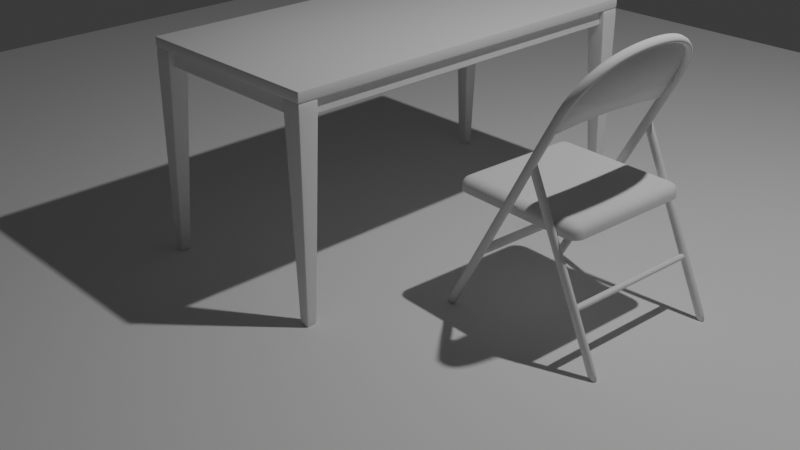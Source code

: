 # Source: table.blend  (saved by Blender 4.0.36; exported with 4.5.12 LTS)
import bpy
from mathutils import Matrix  # noqa: F401  (used for matrix-valued properties, if any)

bpy.ops.wm.read_factory_settings(use_empty=True)
scene = bpy.context.scene
scene.name = 'Scene'

# ---- collections
col_collection = bpy.data.collections.new('Collection'); scene.collection.children.link(col_collection)

# ---- materials (node trees are filled in below, after node groups)
mat_material = bpy.data.materials.new('Material')
mat_material.alpha_threshold = 0.0
mat_material.use_transparent_shadow = False
mat_material.roughness = 0.5
mat_material.line_color = (0.0, 0.0, 0.0, 1.0)

# ---- node groups
ng_auto_smooth = bpy.data.node_groups.new('Auto Smooth', 'GeometryNodeTree')
_s = ng_auto_smooth.interface.new_socket(name='Geometry', in_out='OUTPUT', socket_type='NodeSocketGeometry')
_s = ng_auto_smooth.interface.new_socket(name='Geometry', in_out='INPUT', socket_type='NodeSocketGeometry')
_s = ng_auto_smooth.interface.new_socket(name='Angle', in_out='INPUT', socket_type='NodeSocketFloat')
_s.subtype = 'ANGLE'
_s.min_value = 0.0
_s.max_value = 3.142
ng_auto_smooth.is_modifier = True
_N = ng_auto_smooth.nodes; _L = ng_auto_smooth.links
n0 = _N.new('NodeGroupOutput'); n0.name = 'Group Output'; n0.location = (480, -100)
n1 = _N.new('NodeGroupInput'); n1.name = 'Group Input'; n1.location = (-420, -300)
n2 = _N.new('NodeGroupInput'); n2.name = 'Group Input.001'; n2.location = (-60, -100)
n3 = _N.new('GeometryNodeSetShadeSmooth'); n3.name = 'Set Shade Smooth'; n3.location = (120, -100)
n3.domain = 'EDGE'
n4 = _N.new('GeometryNodeSetShadeSmooth'); n4.name = 'Set Shade Smooth.001'; n4.location = (300, -100)
n5 = _N.new('GeometryNodeInputMeshEdgeAngle'); n5.name = 'Edge Angle'; n5.location = (-420, -220)
n6 = _N.new('GeometryNodeInputEdgeSmooth'); n6.name = 'Is Edge Smooth'; n6.location = (-60, -160)
n7 = _N.new('GeometryNodeInputShadeSmooth'); n7.name = 'Is Face Smooth'; n7.location = (-240, -340)
n8 = _N.new('FunctionNodeBooleanMath'); n8.name = 'Boolean Math'; n8.location = (-60, -220)
n9 = _N.new('FunctionNodeCompare'); n9.name = 'Compare'; n9.location = (-240, -180)
n9.operation = 'LESS_EQUAL'
_L.new(n5.outputs[0], n9.inputs[0])
_L.new(n4.outputs[0], n0.inputs[0])
_L.new(n1.outputs[1], n9.inputs[1])
_L.new(n9.outputs[0], n8.inputs[0])
_L.new(n7.outputs[0], n8.inputs[1])
_L.new(n2.outputs[0], n3.inputs[0])
_L.new(n6.outputs[0], n3.inputs[1])
_L.new(n3.outputs[0], n4.inputs[0])
_L.new(n8.outputs[0], n3.inputs[2])
n0.is_active_output = True

# ---- material node trees
mat_material.use_nodes = True; mat_material.node_tree.nodes.clear()
_N = mat_material.node_tree.nodes; _L = mat_material.node_tree.links
n0 = _N.new('ShaderNodeOutputMaterial'); n0.name = 'Material Output'; n0.location = (300, 300)
n1 = _N.new('ShaderNodeBsdfPrincipled'); n1.name = 'Principled BSDF'; n1.location = (10, 300)
n1.inputs[3].default_value = 1.45
_L.new(n1.outputs[0], n0.inputs[0])
n0.is_active_output = True

# ---- world
world_world = bpy.data.worlds.new('World'); scene.world = world_world
world_world.use_nodes = True; world_world.node_tree.nodes.clear()
_N = world_world.node_tree.nodes; _L = world_world.node_tree.links
n0 = _N.new('ShaderNodeOutputWorld'); n0.name = 'World Output'; n0.location = (300, 300)
n1 = _N.new('ShaderNodeBackground'); n1.name = 'Background'; n1.location = (10, 300)
n1.inputs[0].default_value = (0.05088, 0.05088, 0.05088, 1.0)
_L.new(n1.outputs[0], n0.inputs[0])
n0.is_active_output = True
world_world.color = (0.05088, 0.05088, 0.05088)
world_world.use_sun_shadow = False
world_world.sun_shadow_jitter_overblur = 0.0

# ---- cameras
cam_camera = bpy.data.cameras.new('Camera')
cam_camera.clip_end = 100.0
cam_camera.ortho_scale = 7.314

# ---- lights
light_light = bpy.data.lights.new('Light', 'POINT')
light_light.transmission_factor = 0.0
light_light.use_soft_falloff = False
light_light.energy = 1000.0
light_light.shadow_soft_size = 0.1
light_light.shadow_maximum_resolution = 0.006
light_light.use_absolute_resolution = True

# ---- meshes
me_cube = bpy.data.meshes.new('Cube')
me_cube.from_pydata([(1.0, 2.0, 0.05), (1.0, 2.0, -0.05), (1.0, -2.0, 0.05), (1.0, -2.0, -0.05), (-1.0, 2.0, 0.05), (-1.0, 2.0, -0.05), (-1.0, -2.0, 0.05), (-1.0, -2.0, -0.05)], [], [(0, 4, 6, 2), (3, 2, 6, 7), (7, 6, 4, 5), (5, 1, 3, 7), (1, 0, 2, 3), (5, 4, 0, 1)])
me_cube.polygons.foreach_set('use_smooth', [True] * 6)
_uv = me_cube.uv_layers.new(name='UVMap')
_uv.uv.foreach_set('vector', [0.625, 0.5, 0.875, 0.5, 0.875, 0.75, 0.625, 0.75, 0.375, 0.75, 0.625, 0.75, 0.625, 1.0, 0.375, 1.0, 0.375, 0.0, 0.625, 0.0, 0.625, 0.25, 0.375, 0.25, 0.125, 0.5, 0.375, 0.5, 0.375, 0.75, 0.125, 0.75, 0.375, 0.5, 0.625, 0.5, 0.625, 0.75, 0.375, 0.75, 0.375, 0.25, 0.625, 0.25, 0.625, 0.5, 0.375, 0.5])
me_cube.materials.append(mat_material)
me_cube.use_mirror_vertex_groups = False
me_cube.update()
me_cube_004 = bpy.data.meshes.new('Cube.004')
me_cube_004.from_pydata([(-5.96e-07, -1.0, -1.0), (-1.0, -1.0, 1.0), (-5.96e-07, -8.345e-07, -1.0), (-1.0, 1.0, 1.0), (1.0, -1.0, -1.0), (1.0, -1.0, 1.0), (1.0, -8.345e-07, -1.0), (1.0, 1.0, 1.0)], [], [(0, 1, 3, 2), (2, 3, 7, 6), (6, 7, 5, 4), (4, 5, 1, 0), (2, 6, 4, 0), (7, 3, 1, 5)])
me_cube_004.polygons.foreach_set('use_smooth', [True] * 6)
_uv = me_cube_004.uv_layers.new(name='UVMap')
_uv.uv.foreach_set('vector', [0.375, 0.0, 0.625, 0.0, 0.625, 0.25, 0.375, 0.25, 0.375, 0.25, 0.625, 0.25, 0.625, 0.5, 0.375, 0.5, 0.375, 0.5, 0.625, 0.5, 0.625, 0.75, 0.375, 0.75, 0.375, 0.75, 0.625, 0.75, 0.625, 1.0, 0.375, 1.0, 0.125, 0.5, 0.375, 0.5, 0.375, 0.75, 0.125, 0.75, 0.625, 0.5, 0.875, 0.5, 0.875, 0.75, 0.625, 0.75])
me_cube_004.update()
me_cube_005 = bpy.data.meshes.new('Cube.005')
me_cube_005.from_pydata([(-5.96e-07, -1.0, -1.0), (-1.0, -1.0, 1.0), (-5.96e-07, -8.345e-07, -1.0), (-1.0, 1.0, 1.0), (1.0, -1.0, -1.0), (1.0, -1.0, 1.0), (1.0, -8.345e-07, -1.0), (1.0, 1.0, 1.0)], [], [(0, 1, 3, 2), (2, 3, 7, 6), (6, 7, 5, 4), (4, 5, 1, 0), (2, 6, 4, 0), (7, 3, 1, 5)])
me_cube_005.polygons.foreach_set('use_smooth', [True] * 6)
_uv = me_cube_005.uv_layers.new(name='UVMap')
_uv.uv.foreach_set('vector', [0.375, 0.0, 0.625, 0.0, 0.625, 0.25, 0.375, 0.25, 0.375, 0.25, 0.625, 0.25, 0.625, 0.5, 0.375, 0.5, 0.375, 0.5, 0.625, 0.5, 0.625, 0.75, 0.375, 0.75, 0.375, 0.75, 0.625, 0.75, 0.625, 1.0, 0.375, 1.0, 0.125, 0.5, 0.375, 0.5, 0.375, 0.75, 0.125, 0.75, 0.625, 0.5, 0.875, 0.5, 0.875, 0.75, 0.625, 0.75])
me_cube_005.update()
me_cube_006 = bpy.data.meshes.new('Cube.006')
me_cube_006.from_pydata([(-5.96e-07, -1.0, -1.0), (-1.0, -1.0, 1.0), (-5.96e-07, -8.345e-07, -1.0), (-1.0, 1.0, 1.0), (1.0, -1.0, -1.0), (1.0, -1.0, 1.0), (1.0, -8.345e-07, -1.0), (1.0, 1.0, 1.0)], [], [(0, 1, 3, 2), (2, 3, 7, 6), (6, 7, 5, 4), (4, 5, 1, 0), (2, 6, 4, 0), (7, 3, 1, 5)])
me_cube_006.polygons.foreach_set('use_smooth', [True] * 6)
_uv = me_cube_006.uv_layers.new(name='UVMap')
_uv.uv.foreach_set('vector', [0.375, 0.0, 0.625, 0.0, 0.625, 0.25, 0.375, 0.25, 0.375, 0.25, 0.625, 0.25, 0.625, 0.5, 0.375, 0.5, 0.375, 0.5, 0.625, 0.5, 0.625, 0.75, 0.375, 0.75, 0.375, 0.75, 0.625, 0.75, 0.625, 1.0, 0.375, 1.0, 0.125, 0.5, 0.375, 0.5, 0.375, 0.75, 0.125, 0.75, 0.625, 0.5, 0.875, 0.5, 0.875, 0.75, 0.625, 0.75])
me_cube_006.update()
me_cube_007 = bpy.data.meshes.new('Cube.007')
me_cube_007.from_pydata([(-5.96e-07, -1.0, -1.0), (-1.0, -1.0, 1.0), (-5.96e-07, -8.345e-07, -1.0), (-1.0, 1.0, 1.0), (1.0, -1.0, -1.0), (1.0, -1.0, 1.0), (1.0, -8.345e-07, -1.0), (1.0, 1.0, 1.0)], [], [(0, 1, 3, 2), (2, 3, 7, 6), (6, 7, 5, 4), (4, 5, 1, 0), (2, 6, 4, 0), (7, 3, 1, 5)])
me_cube_007.polygons.foreach_set('use_smooth', [True] * 6)
_uv = me_cube_007.uv_layers.new(name='UVMap')
_uv.uv.foreach_set('vector', [0.375, 0.0, 0.625, 0.0, 0.625, 0.25, 0.375, 0.25, 0.375, 0.25, 0.625, 0.25, 0.625, 0.5, 0.375, 0.5, 0.375, 0.5, 0.625, 0.5, 0.625, 0.75, 0.375, 0.75, 0.375, 0.75, 0.625, 0.75, 0.625, 1.0, 0.375, 1.0, 0.125, 0.5, 0.375, 0.5, 0.375, 0.75, 0.125, 0.75, 0.625, 0.5, 0.875, 0.5, 0.875, 0.75, 0.625, 0.75])
me_cube_007.update()
me_cube_008 = bpy.data.meshes.new('Cube.008')
me_cube_008.from_pydata([(-1.0, -1.0, -1.0), (-1.0, -1.0, 1.0), (-1.0, 1.0, -1.0), (-1.0, 1.0, 1.0), (1.0, -1.0, -1.0), (1.0, -1.0, 1.0), (1.0, 1.0, -1.0), (1.0, 1.0, 1.0)], [], [(0, 1, 3, 2), (2, 3, 7, 6), (6, 7, 5, 4), (4, 5, 1, 0), (2, 6, 4, 0), (7, 3, 1, 5)])
me_cube_008.polygons.foreach_set('use_smooth', [True] * 6)
_uv = me_cube_008.uv_layers.new(name='UVMap')
_uv.uv.foreach_set('vector', [0.375, 0.0, 0.625, 0.0, 0.625, 0.25, 0.375, 0.25, 0.375, 0.25, 0.625, 0.25, 0.625, 0.5, 0.375, 0.5, 0.375, 0.5, 0.625, 0.5, 0.625, 0.75, 0.375, 0.75, 0.375, 0.75, 0.625, 0.75, 0.625, 1.0, 0.375, 1.0, 0.125, 0.5, 0.375, 0.5, 0.375, 0.75, 0.125, 0.75, 0.625, 0.5, 0.875, 0.5, 0.875, 0.75, 0.625, 0.75])
me_cube_008.update()
me_cube_009 = bpy.data.meshes.new('Cube.009')
me_cube_009.from_pydata([(-1.0, -1.0, -1.0), (-1.0, -1.0, 1.0), (-1.0, 1.0, -1.0), (-1.0, 1.0, 1.0), (1.0, -1.0, -1.0), (1.0, -1.0, 1.0), (1.0, 1.0, -1.0), (1.0, 1.0, 1.0)], [], [(0, 1, 3, 2), (2, 3, 7, 6), (6, 7, 5, 4), (4, 5, 1, 0), (2, 6, 4, 0), (7, 3, 1, 5)])
_uv = me_cube_009.uv_layers.new(name='UVMap')
_uv.uv.foreach_set('vector', [0.375, 0.0, 0.625, 0.0, 0.625, 0.25, 0.375, 0.25, 0.375, 0.25, 0.625, 0.25, 0.625, 0.5, 0.375, 0.5, 0.375, 0.5, 0.625, 0.5, 0.625, 0.75, 0.375, 0.75, 0.375, 0.75, 0.625, 0.75, 0.625, 1.0, 0.375, 1.0, 0.125, 0.5, 0.375, 0.5, 0.375, 0.75, 0.125, 0.75, 0.625, 0.5, 0.875, 0.5, 0.875, 0.75, 0.625, 0.75])
me_cube_009.update()
me_cube_010 = bpy.data.meshes.new('Cube.010')
me_cube_010.from_pydata([(-1.0, -1.0, -1.0), (-1.0, -1.0, 1.0), (-1.0, 1.0, -1.0), (-1.0, 1.0, 1.0), (1.0, -1.0, -1.0), (1.0, -1.0, 1.0), (1.0, 1.0, -1.0), (1.0, 1.0, 1.0)], [], [(0, 1, 3, 2), (2, 3, 7, 6), (6, 7, 5, 4), (4, 5, 1, 0), (2, 6, 4, 0), (7, 3, 1, 5)])
_uv = me_cube_010.uv_layers.new(name='UVMap')
_uv.uv.foreach_set('vector', [0.375, 0.0, 0.625, 0.0, 0.625, 0.25, 0.375, 0.25, 0.375, 0.25, 0.625, 0.25, 0.625, 0.5, 0.375, 0.5, 0.375, 0.5, 0.625, 0.5, 0.625, 0.75, 0.375, 0.75, 0.375, 0.75, 0.625, 0.75, 0.625, 1.0, 0.375, 1.0, 0.125, 0.5, 0.375, 0.5, 0.375, 0.75, 0.125, 0.75, 0.625, 0.5, 0.875, 0.5, 0.875, 0.75, 0.625, 0.75])
me_cube_010.update()
me_cube_011 = bpy.data.meshes.new('Cube.011')
me_cube_011.from_pydata([(-1.0, -1.0, -1.0), (-1.0, -1.0, 1.0), (-1.0, 1.0, -1.0), (-1.0, 1.0, 1.0), (1.0, -1.0, -1.0), (1.0, -1.0, 1.0), (1.0, 1.0, -1.0), (1.0, 1.0, 1.0)], [], [(0, 1, 3, 2), (2, 3, 7, 6), (6, 7, 5, 4), (4, 5, 1, 0), (2, 6, 4, 0), (7, 3, 1, 5)])
_uv = me_cube_011.uv_layers.new(name='UVMap')
_uv.uv.foreach_set('vector', [0.375, 0.0, 0.625, 0.0, 0.625, 0.25, 0.375, 0.25, 0.375, 0.25, 0.625, 0.25, 0.625, 0.5, 0.375, 0.5, 0.375, 0.5, 0.625, 0.5, 0.625, 0.75, 0.375, 0.75, 0.375, 0.75, 0.625, 0.75, 0.625, 1.0, 0.375, 1.0, 0.125, 0.5, 0.375, 0.5, 0.375, 0.75, 0.125, 0.75, 0.625, 0.5, 0.875, 0.5, 0.875, 0.75, 0.625, 0.75])
me_cube_011.update()
me_plane = bpy.data.meshes.new('Plane')
me_plane.from_pydata([(-1.0, -1.0, 0.0), (1.0, -1.0, 0.0), (-1.0, 1.0, 0.0), (1.0, 1.0, 0.0)], [], [(0, 1, 3, 2)])
_uv = me_plane.uv_layers.new(name='UVMap')
_uv.uv.foreach_set('vector', [0.0, 0.0, 1.0, 0.0, 1.0, 1.0, 0.0, 1.0])
me_plane.update()
me_plane_001 = bpy.data.meshes.new('Plane.001')
me_plane_001.from_pydata([(-0.8458, -1.0, 0.0), (-1.0, -0.8458, 0.0), (-0.9048, -0.9883, 0.0), (-0.9548, -0.9548, 0.0), (-0.9883, -0.9048, 0.0), (1.0, -0.8458, 0.0), (0.8458, -1.0, 0.0), (0.9883, -0.9048, 0.0), (0.9548, -0.9548, 0.0), (0.9048, -0.9883, 0.0), (-1.0, 0.8458, 0.0), (-0.8458, 1.0, 0.0), (-0.9883, 0.9048, 0.0), (-0.9548, 0.9548, 0.0), (-0.9048, 0.9883, 0.0), (0.8458, 1.0, 0.0), (1.0, 0.8458, 0.0), (0.9048, 0.9883, 0.0), (0.9548, 0.9548, 0.0), (0.9883, 0.9048, 0.0), (-1.0, 0.8458, 0.09737), (-0.8458, 0.8458, 0.2516), (-0.8458, 1.0, 0.09737), (-0.9883, 0.8458, 0.1564), (-0.9548, 0.8458, 0.2064), (-0.9883, 0.9048, 0.09737), (-0.9741, 0.9063, 0.1579), (-0.947, 0.9032, 0.1986), (-0.9348, 0.9348, 0.1864), (-0.8458, 0.9048, 0.2399), (-0.8458, 0.9548, 0.2064), (-0.9048, 0.8458, 0.2399), (-0.9063, 0.9063, 0.2257), (-0.9032, 0.947, 0.1986), (-0.9048, 0.9883, 0.09737), (-0.9548, 0.9548, 0.09737), (-0.8458, 0.9883, 0.1564), (-0.9063, 0.9741, 0.1579), (-0.947, 0.947, 0.1548), (-1.0, -0.8458, 0.09737), (-0.8458, -1.0, 0.09737), (-0.8458, -0.8458, 0.2516), (-0.9883, -0.9048, 0.09737), (-0.9548, -0.9548, 0.09737), (-0.9883, -0.8458, 0.1564), (-0.9741, -0.9063, 0.1579), (-0.947, -0.947, 0.1548), (-0.9348, -0.9348, 0.1864), (-0.8458, -0.9883, 0.1564), (-0.8458, -0.9548, 0.2064), (-0.9048, -0.9883, 0.09737), (-0.9063, -0.9741, 0.1579), (-0.9032, -0.947, 0.1986), (-0.9048, -0.8458, 0.2399), (-0.9548, -0.8458, 0.2064), (-0.8458, -0.9048, 0.2399), (-0.9063, -0.9063, 0.2257), (-0.947, -0.9032, 0.1986), (0.8458, -1.0, 0.09737), (1.0, -0.8458, 0.09737), (0.8458, -0.8458, 0.2516), (0.9048, -0.9883, 0.09737), (0.9548, -0.9548, 0.09737), (0.8458, -0.9883, 0.1564), (0.9063, -0.9741, 0.1579), (0.947, -0.947, 0.1548), (0.9348, -0.9348, 0.1864), (0.9883, -0.8458, 0.1564), (0.9548, -0.8458, 0.2064), (0.9883, -0.9048, 0.09737), (0.9741, -0.9063, 0.1579), (0.947, -0.9032, 0.1986), (0.8458, -0.9048, 0.2399), (0.8458, -0.9548, 0.2064), (0.9048, -0.8458, 0.2399), (0.9063, -0.9063, 0.2257), (0.9032, -0.947, 0.1986), (1.0, 0.8458, 0.09737), (0.8458, 1.0, 0.09737), (0.8458, 0.8458, 0.2516), (0.9883, 0.9048, 0.09737), (0.9548, 0.9548, 0.09737), (0.9883, 0.8458, 0.1564), (0.9741, 0.9063, 0.1579), (0.947, 0.947, 0.1548), (0.9348, 0.9348, 0.1864), (0.8458, 0.9883, 0.1564), (0.8458, 0.9548, 0.2064), (0.9048, 0.9883, 0.09737), (0.9063, 0.9741, 0.1579), (0.9032, 0.947, 0.1986), (0.9048, 0.8458, 0.2399), (0.9548, 0.8458, 0.2064), (0.8458, 0.9048, 0.2399), (0.9063, 0.9063, 0.2257), (0.947, 0.9032, 0.1986)], [], [(0, 6, 58, 40), (41, 60, 79, 21), (5, 16, 77, 59), (15, 11, 22, 78), (0, 2, 3, 4, 1, 10, 12, 13, 14, 11, 15, 17, 18, 19, 16, 5, 7, 8, 9, 6), (20, 23, 26, 25), (23, 24, 27, 26), (25, 26, 38, 35), (26, 27, 28, 38), (21, 29, 32, 31), (29, 30, 33, 32), (31, 32, 27, 24), (32, 33, 28, 27), (22, 34, 37, 36), (34, 35, 38, 37), (36, 37, 33, 30), (37, 38, 28, 33), (39, 42, 45, 44), (42, 43, 46, 45), (44, 45, 57, 54), (45, 46, 47, 57), (40, 48, 51, 50), (48, 49, 52, 51), (50, 51, 46, 43), (51, 52, 47, 46), (41, 53, 56, 55), (53, 54, 57, 56), (55, 56, 52, 49), (56, 57, 47, 52), (58, 61, 64, 63), (61, 62, 65, 64), (63, 64, 76, 73), (64, 65, 66, 76), (59, 67, 70, 69), (67, 68, 71, 70), (69, 70, 65, 62), (70, 71, 66, 65), (60, 72, 75, 74), (72, 73, 76, 75), (74, 75, 71, 68), (75, 76, 66, 71), (77, 80, 83, 82), (80, 81, 84, 83), (82, 83, 95, 92), (83, 84, 85, 95), (78, 86, 89, 88), (86, 87, 90, 89), (88, 89, 84, 81), (89, 90, 85, 84), (79, 91, 94, 93), (91, 92, 95, 94), (93, 94, 90, 87), (94, 95, 85, 90), (20, 39, 44, 23), (23, 44, 54, 24), (24, 54, 53, 31), (31, 53, 41, 21), (40, 58, 63, 48), (48, 63, 73, 49), (49, 73, 72, 55), (55, 72, 60, 41), (59, 77, 82, 67), (67, 82, 92, 68), (68, 92, 91, 74), (74, 91, 79, 60), (78, 22, 36, 86), (86, 36, 30, 87), (87, 30, 29, 93), (93, 29, 21, 79), (10, 20, 25, 12), (12, 25, 35, 13), (13, 35, 34, 14), (14, 34, 22, 11), (77, 16, 19, 80), (80, 19, 18, 81), (81, 18, 17, 88), (88, 17, 15, 78), (5, 59, 69, 7), (7, 69, 62, 8), (8, 62, 61, 9), (9, 61, 58, 6), (39, 1, 4, 42), (42, 4, 3, 43), (43, 3, 2, 50), (50, 2, 0, 40), (10, 1, 39, 20)])
me_plane_001.polygons.foreach_set('use_smooth', [True] * 86)
_uv = me_plane_001.uv_layers.new(name='UVMap')
_uv.uv.foreach_set('vector', [0.07711, 0.0, 0.9229, 0.0, 0.9229, 0.0, 0.07711, 0.0, 0.07711, 0.07711, 0.9229, 0.07711, 0.9229, 0.9229, 0.07711, 0.9229, 1.0, 0.07711, 1.0, 0.9229, 1.0, 0.9229, 1.0, 0.07711, 0.9229, 1.0, 0.07711, 1.0, 0.07711, 1.0, 0.9229, 1.0, 0.07711, 0.0, 0.0476, 0.001957, 0.007528, 0.007528, 0.001957, 0.0476, 0.0, 0.07711, 0.0, 0.9229, 0.001957, 0.9524, 0.007528, 0.9925, 0.0476, 0.998, 0.07711, 1.0, 0.9229, 1.0, 0.9524, 0.998, 0.9925, 0.9925, 0.998, 0.9524, 1.0, 0.9229, 1.0, 0.07711, 0.998, 0.0476, 0.9925, 0.007528, 0.9524, 0.001957, 0.9229, 0.0, 0.0, 0.9229, 0.0, 0.9229, 0.0, 0.9531, 0.0, 0.9524, 0.0, 0.9229, 0.0, 0.9229, 0.0, 0.9516, 0.0, 0.9531, 0.0, 0.9524, 0.0, 0.9531, 0.0, 1.0, 0.0, 1.0, 0.0, 0.9531, 0.0, 0.9516, 0.01086, 0.9891, 0.0, 1.0, 0.07711, 0.9229, 0.07711, 0.9524, 0.04686, 0.9531, 0.0476, 0.9229, 0.07711, 0.9524, 0.07711, 1.0, 0.0484, 1.0, 0.04686, 0.9531, 0.0476, 0.9229, 0.04686, 0.9531, 0.0, 0.9516, 0.0, 0.9229, 0.04686, 0.9531, 0.0484, 1.0, 0.01086, 0.9891, 0.0, 0.9516, 0.07711, 1.0, 0.0476, 1.0, 0.04686, 1.0, 0.07711, 1.0, 0.0476, 1.0, 0.0, 1.0, 0.0, 1.0, 0.04686, 1.0, 0.07711, 1.0, 0.04686, 1.0, 0.0484, 1.0, 0.07711, 1.0, 0.04686, 1.0, 0.0, 1.0, 0.01086, 0.9891, 0.0484, 1.0, 0.0, 0.07711, 0.0, 0.0476, 0.0, 0.04686, 0.0, 0.07711, 0.0, 0.0476, 0.0, 0.0, 0.0, 0.0, 0.0, 0.04686, 0.0, 0.07711, 0.0, 0.04686, 0.0, 0.0484, 0.0, 0.07711, 0.0, 0.04686, 0.0, 0.0, 0.01086, 0.01086, 0.0, 0.0484, 0.07711, 0.0, 0.07711, 0.0, 0.04686, 0.0, 0.0476, 0.0, 0.07711, 0.0, 0.07711, 0.0, 0.0484, 0.0, 0.04686, 0.0, 0.0476, 0.0, 0.04686, 0.0, 0.0, 0.0, 0.0, 0.0, 0.04686, 0.0, 0.0484, 0.0, 0.01086, 0.01086, 0.0, 0.0, 0.07711, 0.07711, 0.0476, 0.07711, 0.04686, 0.04686, 0.07711, 0.0476, 0.0476, 0.07711, 0.0, 0.07711, 0.0, 0.0484, 0.04686, 0.04686, 0.07711, 0.0476, 0.04686, 0.04686, 0.0484, 0.0, 0.07711, 0.0, 0.04686, 0.04686, 0.0, 0.0484, 0.01086, 0.01086, 0.0484, 0.0, 0.9229, 0.0, 0.9524, 0.0, 0.9531, 0.0, 0.9229, 0.0, 0.9524, 0.0, 1.0, 0.0, 1.0, 0.0, 0.9531, 0.0, 0.9229, 0.0, 0.9531, 0.0, 0.9516, 0.0, 0.9229, 0.0, 0.9531, 0.0, 1.0, 0.0, 0.9891, 0.01086, 0.9516, 0.0, 1.0, 0.07711, 1.0, 0.07711, 1.0, 0.04686, 1.0, 0.0476, 1.0, 0.07711, 1.0, 0.07711, 1.0, 0.0484, 1.0, 0.04686, 1.0, 0.0476, 1.0, 0.04686, 1.0, 0.0, 1.0, 0.0, 1.0, 0.04686, 1.0, 0.0484, 0.9891, 0.01086, 1.0, 0.0, 0.9229, 0.07711, 0.9229, 0.0476, 0.9531, 0.04686, 0.9524, 0.07711, 0.9229, 0.0476, 0.9229, 0.0, 0.9516, 0.0, 0.9531, 0.04686, 0.9524, 0.07711, 0.9531, 0.04686, 1.0, 0.0484, 1.0, 0.07711, 0.9531, 0.04686, 0.9516, 0.0, 0.9891, 0.01086, 1.0, 0.0484, 1.0, 0.9229, 1.0, 0.9524, 1.0, 0.9531, 1.0, 0.9229, 1.0, 0.9524, 1.0, 1.0, 1.0, 1.0, 1.0, 0.9531, 1.0, 0.9229, 1.0, 0.9531, 1.0, 0.9516, 1.0, 0.9229, 1.0, 0.9531, 1.0, 1.0, 0.9891, 0.9891, 1.0, 0.9516, 0.9229, 1.0, 0.9229, 1.0, 0.9531, 1.0, 0.9524, 1.0, 0.9229, 1.0, 0.9229, 1.0, 0.9516, 1.0, 0.9531, 1.0, 0.9524, 1.0, 0.9531, 1.0, 1.0, 1.0, 1.0, 1.0, 0.9531, 1.0, 0.9516, 1.0, 0.9891, 0.9891, 1.0, 1.0, 0.9229, 0.9229, 0.9524, 0.9229, 0.9531, 0.9531, 0.9229, 0.9524, 0.9524, 0.9229, 1.0, 0.9229, 1.0, 0.9516, 0.9531, 0.9531, 0.9229, 0.9524, 0.9531, 0.9531, 0.9516, 1.0, 0.9229, 1.0, 0.9531, 0.9531, 1.0, 0.9516, 0.9891, 0.9891, 0.9516, 1.0, 0.0, 0.9229, 0.0, 0.07711, 0.0, 0.07711, 0.0, 0.9229, 0.0, 0.9229, 0.0, 0.07711, 0.0, 0.07711, 0.0, 0.9229, 0.0, 0.9229, 0.0, 0.07711, 0.0476, 0.07711, 0.0476, 0.9229, 0.0476, 0.9229, 0.0476, 0.07711, 0.07711, 0.07711, 0.07711, 0.9229, 0.07711, 0.0, 0.9229, 0.0, 0.9229, 0.0, 0.07711, 0.0, 0.07711, 0.0, 0.9229, 0.0, 0.9229, 0.0, 0.07711, 0.0, 0.07711, 0.0, 0.9229, 0.0, 0.9229, 0.0476, 0.07711, 0.0476, 0.07711, 0.0476, 0.9229, 0.0476, 0.9229, 0.07711, 0.07711, 0.07711, 1.0, 0.07711, 1.0, 0.9229, 1.0, 0.9229, 1.0, 0.07711, 1.0, 0.07711, 1.0, 0.9229, 1.0, 0.9229, 1.0, 0.07711, 1.0, 0.07711, 1.0, 0.9229, 0.9524, 0.9229, 0.9524, 0.07711, 0.9524, 0.07711, 0.9524, 0.9229, 0.9229, 0.9229, 0.9229, 0.07711, 0.9229, 1.0, 0.07711, 1.0, 0.07711, 1.0, 0.9229, 1.0, 0.9229, 1.0, 0.07711, 1.0, 0.07711, 1.0, 0.9229, 1.0, 0.9229, 1.0, 0.07711, 1.0, 0.07711, 0.9524, 0.9229, 0.9524, 0.9229, 0.9524, 0.07711, 0.9524, 0.07711, 0.9229, 0.9229, 0.9229, 0.0, 0.9229, 0.0, 0.9229, 0.0, 0.9524, 0.001957, 0.9524, 0.001957, 0.9524, 0.0, 0.9524, 0.0, 1.0, 0.007528, 0.9925, 0.007528, 0.9925, 0.0, 1.0, 0.0476, 1.0, 0.0476, 0.998, 0.0476, 0.998, 0.0476, 1.0, 0.07711, 1.0, 0.07711, 1.0, 1.0, 0.9229, 1.0, 0.9229, 0.998, 0.9524, 1.0, 0.9524, 1.0, 0.9524, 0.998, 0.9524, 0.9925, 0.9925, 1.0, 1.0, 1.0, 1.0, 0.9925, 0.9925, 0.9524, 0.998, 0.9524, 1.0, 0.9524, 1.0, 0.9524, 0.998, 0.9229, 1.0, 0.9229, 1.0, 1.0, 0.07711, 1.0, 0.07711, 1.0, 0.0476, 0.998, 0.0476, 0.998, 0.0476, 1.0, 0.0476, 1.0, 0.0, 0.9925, 0.007528, 0.9925, 0.007528, 1.0, 0.0, 0.9524, 0.0, 0.9524, 0.001957, 0.9524, 0.001957, 0.9524, 0.0, 0.9229, 0.0, 0.9229, 0.0, 0.0, 0.07711, 0.0, 0.07711, 0.001957, 0.0476, 0.0, 0.0476, 0.0, 0.0476, 0.001957, 0.0476, 0.007528, 0.007528, 0.0, 0.0, 0.0, 0.0, 0.007528, 0.007528, 0.0476, 0.001957, 0.0476, 0.0, 0.0476, 0.0, 0.0476, 0.001957, 0.07711, 0.0, 0.07711, 0.0, 0.0, 0.9229, 0.0, 0.07711, 0.0, 0.07711, 0.0, 0.9229])
me_plane_001.update()
me_circle_002 = bpy.data.meshes.new('Circle.002')
me_circle_002.from_pydata([(1.337e-17, -0.1628, 0.006061), (-0.5, -0.1708, 0.006061), (0.5, -0.1708, 0.006061), (1.337e-17, 0.6872, -0.07956), (-0.1951, 0.6768, -0.07956), (-0.3827, 0.6422, -0.07956), (-0.5556, 0.5794, -0.07956), (-0.7071, 0.486, -0.07956), (-0.8315, 0.3619, -0.07956), (-0.9239, 0.2058, -0.07956), (-0.9808, 0.01055, -0.07956), (-1.0, -0.208, -0.07956), (1.0, -0.208, -0.07956), (0.9808, 0.01055, -0.07956), (0.9239, 0.2058, -0.07956), (0.8315, 0.3619, -0.07956), (0.7071, 0.486, -0.07956), (0.5556, 0.5794, -0.07956), (0.3827, 0.6422, -0.07956), (0.1951, 0.6768, -0.07956), (-1.0, -0.4758, -0.07956), (1.0, -0.4758, -0.07956), (1.337e-17, -0.1628, -0.07956), (1.337e-17, -0.3783, -0.07956), (-0.5, -0.1712, -0.07956), (-0.5, -0.408, -0.07956), (0.5, -0.1712, -0.07956), (0.5, -0.408, -0.07956), (1.337e-17, 0.6872, -0.06453), (-2.328e-10, 0.6165, 0.006061), (-5.821e-11, 0.6777, -0.02923), (-1.164e-10, 0.6518, -0.003397), (-0.1868, 0.6065, 0.006061), (-0.1951, 0.6768, -0.06453), (-0.1909, 0.6416, -0.003397), (-0.194, 0.6674, -0.02923), (-0.3641, 0.5738, 0.006061), (-0.3827, 0.6422, -0.06453), (-0.3734, 0.608, -0.003397), (-0.3802, 0.633, -0.02923), (-0.5247, 0.5155, 0.006061), (-0.5556, 0.5794, -0.06453), (-0.5401, 0.5474, -0.003397), (-0.5514, 0.5708, -0.02923), (-0.6631, 0.4303, 0.006061), (-0.7071, 0.486, -0.06453), (-0.6851, 0.4581, -0.003397), (-0.7012, 0.4786, -0.02923), (-0.7755, 0.318, 0.006061), (-0.8315, 0.3619, -0.06453), (-0.8035, 0.34, -0.003397), (-0.824, 0.356, -0.02923), (-0.8592, 0.1755, 0.006061), (-0.9239, 0.2058, -0.06453), (-0.8915, 0.1906, -0.003397), (-0.9152, 0.2017, -0.02923), (-0.9115, -0.004718, 0.006061), (-0.9808, 0.01055, -0.06453), (-0.9462, 0.002915, -0.003397), (-0.9715, 0.008505, -0.02923), (-0.9292, -0.2057, 0.006061), (-1.0, -0.208, -0.06453), (-0.9646, -0.2068, -0.003397), (-0.9905, -0.2077, -0.02923), (1.0, -0.208, -0.06453), (0.9292, -0.2057, 0.006061), (0.9905, -0.2077, -0.02923), (0.9646, -0.2068, -0.003397), (0.9115, -0.004718, 0.006061), (0.9808, 0.01055, -0.06453), (0.9462, 0.002915, -0.003397), (0.9715, 0.008505, -0.02923), (0.8592, 0.1755, 0.006061), (0.9239, 0.2058, -0.06453), (0.8915, 0.1906, -0.003397), (0.9152, 0.2017, -0.02923), (0.7755, 0.318, 0.006061), (0.8315, 0.3619, -0.06453), (0.8035, 0.34, -0.003397), (0.824, 0.356, -0.02923), (0.6631, 0.4303, 0.006061), (0.7071, 0.486, -0.06453), (0.6851, 0.4581, -0.003397), (0.7012, 0.4786, -0.02923), (0.5247, 0.5155, 0.006061), (0.5556, 0.5794, -0.06453), (0.5401, 0.5474, -0.003397), (0.5514, 0.5708, -0.02923), (0.3641, 0.5738, 0.006061), (0.3827, 0.6422, -0.06453), (0.3734, 0.608, -0.003397), (0.3802, 0.633, -0.02923), (0.1868, 0.6065, 0.006061), (0.1951, 0.6768, -0.06453), (0.1909, 0.6416, -0.003397), (0.194, 0.6674, -0.02923), (-0.9292, -0.3975, 0.006061), (-1.0, -0.4758, -0.06453), (-0.9646, -0.437, -0.003397), (-0.9905, -0.4655, -0.02923), (0.9292, -0.3975, 0.006061), (1.0, -0.4758, -0.06453), (0.9646, -0.437, -0.003397), (0.9905, -0.4655, -0.02923), (1.337e-17, -0.3077, 0.006061), (1.337e-17, -0.3783, -0.06453), (1.337e-17, -0.343, -0.003397), (1.337e-17, -0.3689, -0.02923), (-0.5, -0.408, -0.06453), (-0.5, -0.336, 0.006061), (-0.5, -0.3984, -0.02923), (-0.5, -0.372, -0.003397), (0.5, -0.408, -0.06453), (0.5, -0.336, 0.006061), (0.5, -0.3984, -0.02923), (0.5, -0.372, -0.003397), (1.337e-17, 0.7229, -0.0433), (4.951e-10, 0.7229, -0.1354), (-0.2033, 0.7114, -0.0433), (-0.2033, 0.7114, -0.1354), (-0.3988, 0.6744, -0.0433), (-0.3988, 0.6744, -0.1354), (-0.579, 0.6082, -0.0433), (-0.579, 0.6082, -0.1354), (-0.7369, 0.5104, -0.0433), (-0.7369, 0.5104, -0.1354), (-0.8665, 0.3809, -0.0433), (-0.8665, 0.3809, -0.1354), (-0.9628, 0.2216, -0.0433), (-0.9628, 0.2216, -0.1354), (-1.022, 0.03719, -0.0433), (-1.022, 0.03719, -0.1354), (-1.045, -0.7148, -0.0433), (-1.045, -0.7148, -0.1354), (1.045, -0.7148, -0.0433), (1.045, -0.7148, -0.1354), (1.022, 0.03719, -0.0433), (1.022, 0.03719, -0.1354), (0.9628, 0.2216, -0.0433), (0.9628, 0.2216, -0.1354), (0.8665, 0.3809, -0.0433), (0.8665, 0.3809, -0.1354), (0.7369, 0.5104, -0.0433), (0.7369, 0.5104, -0.1354), (0.579, 0.6082, -0.0433), (0.579, 0.6082, -0.1354), (0.3988, 0.6744, -0.0433), (0.3988, 0.6744, -0.1354), (0.2033, 0.7114, -0.0433), (0.2033, 0.7114, -0.1354), (2.475e-09, 0.6657, -0.1354), (1.98e-09, 0.6657, -0.0433), (-0.1922, 0.6548, -0.1354), (-0.1922, 0.6548, -0.0433), (-0.3771, 0.6199, -0.1354), (-0.3771, 0.6199, -0.0433), (-0.5474, 0.5577, -0.1354), (-0.5474, 0.5577, -0.0433), (-0.6967, 0.466, -0.1354), (-0.6967, 0.466, -0.0433), (-0.8193, 0.3447, -0.1354), (-0.8193, 0.3447, -0.0433), (-0.9103, 0.1958, -0.1354), (-0.9103, 0.1958, -0.0433), (-0.9664, 0.02337, -0.1354), (-0.9664, 0.02337, -0.0433), (-0.9885, -0.7182, -0.1354), (-0.9885, -0.7182, -0.0433), (0.9885, -0.7182, -0.1354), (0.9885, -0.7182, -0.0433), (0.9664, 0.02337, -0.1354), (0.9664, 0.02337, -0.0433), (0.9103, 0.1958, -0.1354), (0.9103, 0.1958, -0.0433), (0.8193, 0.3447, -0.1354), (0.8193, 0.3447, -0.0433), (0.6967, 0.466, -0.1354), (0.6967, 0.466, -0.0433), (0.5474, 0.5577, -0.1354), (0.5474, 0.5577, -0.0433), (0.3771, 0.6199, -0.1354), (0.3771, 0.6199, -0.0433), (0.1922, 0.6548, -0.1354), (0.1922, 0.6548, -0.0433), (-1.049, -2.931, -0.1415), (-1.049, -2.931, -0.04936), (1.049, -2.931, -0.1415), (1.049, -2.931, -0.04936), (-0.9917, -2.933, -0.1415), (-0.9917, -2.933, -0.04936), (0.9917, -2.933, -0.1415), (0.9917, -2.933, -0.04936), (-1.042, -3.53, -0.06087), (-1.042, -3.53, -0.13), (1.042, -3.53, -0.06087), (1.042, -3.53, -0.13), (-0.9988, -3.531, -0.06087), (-0.9988, -3.531, -0.13), (0.9988, -3.531, -0.06087), (0.9988, -3.531, -0.13), (-0.1021, 0.7201, -0.0433), (-0.1021, 0.7201, -0.1354), (-0.3025, 0.6963, -0.0433), (-0.3025, 0.6963, -0.1354), (-0.4913, 0.6451, -0.0433), (-0.4913, 0.6451, -0.1354), (-0.6611, 0.5633, -0.0433), (-0.6611, 0.5633, -0.1354), (-0.8056, 0.4496, -0.0433), (-0.8056, 0.4496, -0.1354), (-0.9191, 0.3047, -0.0433), (-0.9191, 0.3047, -0.1354), (-0.9973, 0.1321, -0.0433), (-0.9973, 0.1321, -0.1354), (-1.038, -0.1308, -0.0433), (-1.038, -0.1308, -0.1354), (1.038, -0.1308, -0.0433), (1.038, -0.1308, -0.1354), (0.9973, 0.1321, -0.0433), (0.9973, 0.1321, -0.1354), (0.9191, 0.3047, -0.0433), (0.9191, 0.3047, -0.1354), (0.8056, 0.4496, -0.0433), (0.8056, 0.4496, -0.1354), (0.6611, 0.5633, -0.0433), (0.6611, 0.5633, -0.1354), (0.4913, 0.6451, -0.0433), (0.4913, 0.6451, -0.1354), (0.3025, 0.6963, -0.0433), (0.3025, 0.6963, -0.1354), (0.1021, 0.7201, -0.0433), (0.1021, 0.7201, -0.1354), (-0.09658, 0.663, -0.1354), (-0.09658, 0.663, -0.0433), (-0.286, 0.6406, -0.1354), (-0.286, 0.6406, -0.0433), (-0.4645, 0.5924, -0.1354), (-0.4645, 0.5924, -0.0433), (-0.6251, 0.5155, -0.1354), (-0.6251, 0.5155, -0.0433), (-0.7617, 0.409, -0.1354), (-0.7617, 0.409, -0.0433), (-0.869, 0.2735, -0.1354), (-0.869, 0.2735, -0.0433), (-0.9429, 0.1121, -0.1354), (-0.9429, 0.1121, -0.0433), (-0.981, -0.1387, -0.1354), (-0.981, -0.1387, -0.0433), (0.981, -0.1387, -0.1354), (0.981, -0.1387, -0.0433), (0.9429, 0.1121, -0.1354), (0.9429, 0.1121, -0.0433), (0.869, 0.2735, -0.1354), (0.869, 0.2735, -0.0433), (0.7617, 0.409, -0.1354), (0.7617, 0.409, -0.0433), (0.6251, 0.5155, -0.1354), (0.6251, 0.5155, -0.0433), (0.4645, 0.5924, -0.1354), (0.4645, 0.5924, -0.0433), (0.286, 0.6406, -0.1354), (0.286, 0.6406, -0.0433), (0.09658, 0.663, -0.1354), (0.09658, 0.663, -0.0433), (2.475e-09, 0.6943, -0.1527), (1.98e-09, 0.6943, -0.02602), (-0.1978, 0.6831, -0.1527), (-0.1978, 0.6831, -0.02602), (0.1978, 0.6831, -0.1527), (0.1978, 0.6831, -0.02602), (1.017, -0.7165, -0.1527), (1.017, -0.7165, -0.02602), (0.9942, 0.03028, -0.1527), (0.9942, 0.03028, -0.02602), (-0.3879, 0.6471, -0.1527), (-0.3879, 0.6471, -0.02602), (0.9366, 0.2087, -0.1527), (0.9366, 0.2087, -0.02602), (-0.5632, 0.5829, -0.1527), (-0.5632, 0.5829, -0.02602), (0.8429, 0.3628, -0.1527), (0.8429, 0.3628, -0.02602), (-0.7168, 0.4882, -0.1527), (-0.7168, 0.4882, -0.02602), (0.7168, 0.4882, -0.1527), (0.7168, 0.4882, -0.02602), (-0.8429, 0.3628, -0.1527), (-0.8429, 0.3628, -0.02602), (0.5632, 0.5829, -0.1527), (0.5632, 0.5829, -0.02602), (-0.9366, 0.2087, -0.1527), (-0.9366, 0.2087, -0.02602), (0.3879, 0.6471, -0.1527), (0.3879, 0.6471, -0.02602), (-0.9942, 0.03028, -0.1527), (-0.9942, 0.03028, -0.02602), (-1.017, -0.7165, -0.1527), (-1.017, -0.7165, -0.02602), (1.02, -2.932, -0.1588), (1.02, -2.932, -0.03208), (-1.02, -2.932, -0.1588), (-1.02, -2.932, -0.03208), (-0.9913, -1.755, -0.04936), (-0.9913, -1.755, -0.1415), (-1.048, -1.753, -0.04936), (-1.048, -1.753, -0.1415), (1.048, -1.753, -0.04936), (1.048, -1.753, -0.1415), (0.9913, -1.755, -0.04936), (0.9913, -1.755, -0.1415), (1.02, -3.532, -0.0533), (1.02, -3.532, -0.1376), (-1.02, -3.532, -0.0533), (-1.02, -3.532, -0.1376), (-0.9929, -3.452, -0.05133), (-0.9929, -3.452, -0.1395), (-1.048, -3.451, -0.05133), (-1.048, -3.451, -0.1395), (1.048, -3.451, -0.05133), (1.048, -3.451, -0.1395), (0.9929, -3.452, -0.05133), (0.9929, -3.452, -0.1395), (6.188e-11, 0.7336, -0.08937), (-0.2054, 0.722, -0.08937), (-0.4029, 0.6846, -0.08937), (-0.5849, 0.6177, -0.08937), (-0.7444, 0.5188, -0.08937), (-0.8754, 0.3877, -0.08937), (-0.9726, 0.2264, -0.08937), (-1.033, 0.03978, -0.08937), (-1.056, -0.7141, -0.08937), (1.056, -0.7141, -0.08937), (1.033, 0.03978, -0.08937), (0.9726, 0.2264, -0.08937), (0.8754, 0.3877, -0.08937), (0.7444, 0.5188, -0.08937), (0.5849, 0.6177, -0.08937), (0.4029, 0.6846, -0.08937), (0.2054, 0.722, -0.08937), (3.961e-09, 0.655, -0.08937), (-0.1901, 0.6442, -0.08937), (-0.373, 0.6097, -0.08937), (-0.5415, 0.5482, -0.08937), (-0.6892, 0.4576, -0.08937), (-0.8104, 0.3379, -0.08937), (-0.9005, 0.1909, -0.08937), (-0.9559, 0.02078, -0.08937), (-0.9778, -0.7188, -0.08937), (0.9778, -0.7188, -0.08937), (0.9559, 0.02078, -0.08937), (0.9005, 0.1909, -0.08937), (0.8104, 0.3379, -0.08937), (0.6892, 0.4576, -0.08937), (0.5415, 0.5482, -0.08937), (0.373, 0.6097, -0.08937), (0.1901, 0.6442, -0.08937), (-1.06, -2.931, -0.09543), (1.06, -2.931, -0.09543), (-0.9809, -2.933, -0.09543), (0.9809, -2.933, -0.09543), (-1.046, -3.531, -0.09543), (1.046, -3.531, -0.09543), (-0.9941, -3.532, -0.09543), (0.9941, -3.532, -0.09543), (-0.1032, 0.7308, -0.08937), (-0.3056, 0.7067, -0.08937), (-0.4963, 0.655, -0.08937), (-0.6679, 0.5723, -0.08937), (-0.8138, 0.4572, -0.08937), (-0.9285, 0.3106, -0.08937), (-1.007, 0.1358, -0.08937), (-1.048, -0.1294, -0.08937), (1.048, -0.1294, -0.08937), (1.007, 0.1358, -0.08937), (0.9285, 0.3106, -0.08937), (0.8138, 0.4572, -0.08937), (0.6679, 0.5723, -0.08937), (0.4963, 0.655, -0.08937), (0.3056, 0.7067, -0.08937), (0.1032, 0.7308, -0.08937), (-0.09553, 0.6524, -0.08937), (-0.2829, 0.6301, -0.08937), (-0.4594, 0.5825, -0.08937), (-0.6183, 0.5066, -0.08937), (-0.7534, 0.4013, -0.08937), (-0.8596, 0.2676, -0.08937), (-0.9327, 0.1084, -0.08937), (-0.9704, -0.1402, -0.08937), (0.9704, -0.1402, -0.08937), (0.9327, 0.1084, -0.08937), (0.8596, 0.2676, -0.08937), (0.7534, 0.4013, -0.08937), (0.6183, 0.5066, -0.08937), (0.4594, 0.5825, -0.08937), (0.2829, 0.6301, -0.08937), (0.09553, 0.6524, -0.08937), (-0.9805, -1.755, -0.09543), (-1.059, -1.753, -0.09543), (1.059, -1.753, -0.09543), (0.9805, -1.755, -0.09543), (1.02, -3.534, -0.09543), (-1.02, -3.534, -0.09543), (-0.9826, -3.452, -0.09543), (-1.058, -3.451, -0.09543), (1.058, -3.451, -0.09543), (0.9826, -3.452, -0.09543), (-0.09936, 0.6916, -0.1527), (-0.09936, 0.6916, -0.02602), (0.09936, 0.6916, -0.1527), (0.09936, 0.6916, -0.02602), (1.009, -0.1348, -0.1527), (1.009, -0.1348, -0.02602), (-0.2943, 0.6684, -0.1527), (-0.2943, 0.6684, -0.02602), (0.9701, 0.1221, -0.1527), (0.9701, 0.1221, -0.02602), (-0.4779, 0.6187, -0.1527), (-0.4779, 0.6187, -0.02602), (0.894, 0.2891, -0.1527), (0.894, 0.2891, -0.02602), (-0.6431, 0.5394, -0.1527), (-0.6431, 0.5394, -0.02602), (0.7836, 0.4293, -0.1527), (0.7836, 0.4293, -0.02602), (-0.7836, 0.4293, -0.1527), (-0.7836, 0.4293, -0.02602), (0.6431, 0.5394, -0.1527), (0.6431, 0.5394, -0.02602), (-0.894, 0.2891, -0.1527), (-0.894, 0.2891, -0.02602), (0.4779, 0.6187, -0.1527), (0.4779, 0.6187, -0.02602), (-0.9701, 0.1221, -0.1527), (-0.9701, 0.1221, -0.02602), (0.2943, 0.6684, -0.1527), (0.2943, 0.6684, -0.02602), (-1.009, -0.1348, -0.1527), (-1.009, -0.1348, -0.02602), (-1.02, -1.754, -0.1588), (-1.02, -1.754, -0.03208), (1.02, -1.754, -0.1588), (1.02, -1.754, -0.03208), (-1.02, -3.452, -0.1561), (-1.02, -3.452, -0.03475), (1.02, -3.452, -0.1561), (1.02, -3.452, -0.03475), (0.0, -2.465, -0.1207), (0.0, -2.465, -0.02854), (0.0, -2.523, -0.1207), (0.0, -2.523, -0.02854), (-1.008, -2.473, -0.1092), (-1.008, -2.473, -0.04006), (-1.008, -2.516, -0.1092), (-1.008, -2.516, -0.04006), (-0.8236, -2.523, -0.1207), (-0.8236, -2.523, -0.02854), (-0.8236, -2.465, -0.1207), (-0.8236, -2.465, -0.02854), (1.006, -2.473, -0.1092), (1.006, -2.473, -0.04006), (1.006, -2.516, -0.1092), (1.006, -2.516, -0.04006), (0.8232, -2.523, -0.1207), (0.8232, -2.523, -0.02854), (0.8232, -2.465, -0.1207), (0.8232, -2.465, -0.02854), (-0.9782, -2.467, -0.1187), (-0.9782, -2.467, -0.03052), (-0.4709, -2.465, -0.1207), (-0.4709, -2.465, -0.02854), (-0.8236, -2.494, -0.138), (-0.8236, -2.494, -0.01127), (0.9769, -2.467, -0.1187), (0.9769, -2.467, -0.03052), (0.9769, -2.521, -0.1187), (0.9769, -2.521, -0.03052), (1.008, -2.494, -0.03249), (1.008, -2.494, -0.1167), (0.4709, -2.465, -0.1207), (0.4709, -2.465, -0.02854), (0.4709, -2.523, -0.1207), (0.4709, -2.523, -0.02854), (0.8232, -2.494, -0.01127), (0.8232, -2.494, -0.138), (6.451e-09, -2.494, -0.138), (0.0, -2.494, -0.01127), (-0.9782, -2.521, -0.1187), (-0.9782, -2.521, -0.03052), (-1.01, -2.494, -0.1167), (-1.01, -2.494, -0.03249), (-0.4709, -2.523, -0.1207), (-0.4709, -2.523, -0.02854), (0.0, -2.455, -0.07461), (0.0, -2.533, -0.07461), (-1.01, -2.468, -0.07461), (-1.01, -2.52, -0.07461), (-0.8236, -2.533, -0.07461), (-0.8236, -2.455, -0.07461), (1.008, -2.468, -0.07461), (1.008, -2.52, -0.07461), (0.8232, -2.533, -0.07461), (0.8232, -2.455, -0.07461), (-0.9784, -2.456, -0.07461), (-0.4709, -2.455, -0.07461), (0.9771, -2.456, -0.07461), (0.9771, -2.532, -0.07461), (1.012, -2.494, -0.07461), (0.4709, -2.455, -0.07461), (0.4709, -2.533, -0.07461), (-0.9784, -2.532, -0.07461), (-1.014, -2.494, -0.07461), (-0.4709, -2.533, -0.07461), (-0.9784, -2.494, -0.01393), (-0.9784, -2.494, -0.1353), (-0.4709, -2.494, -0.01127), (-0.4709, -2.494, -0.138), (0.9771, -2.494, -0.01393), (0.9771, -2.494, -0.1353), (0.4709, -2.494, -0.01127), (0.4709, -2.494, -0.138)], [], [(93, 28, 3, 19), (64, 69, 13, 12), (105, 112, 27, 23), (2, 113, 104, 0), (101, 64, 12, 21), (4, 5, 6, 7, 8, 9, 10, 11, 24, 22, 26, 12, 13, 14, 15, 16, 17, 18, 19, 3), (24, 11, 20, 25), (26, 22, 23, 27), (22, 24, 25, 23), (12, 26, 27, 21), (97, 108, 25, 20), (61, 97, 20, 11), (32, 29, 92, 88, 84, 80, 76, 72, 68, 65, 2, 0, 1, 60, 56, 52, 48, 44, 40, 36), (33, 37, 5, 4), (65, 100, 113, 2), (37, 41, 6, 5), (73, 77, 15, 14), (112, 101, 21, 27), (41, 45, 7, 6), (108, 105, 23, 25), (77, 81, 16, 15), (45, 49, 8, 7), (1, 109, 96, 60), (81, 85, 17, 16), (49, 53, 9, 8), (69, 73, 14, 13), (85, 89, 18, 17), (53, 57, 10, 9), (89, 93, 19, 18), (57, 61, 11, 10), (0, 104, 109, 1), (33, 28, 30, 35), (35, 30, 31, 34), (34, 31, 29, 32), (37, 33, 35, 39), (39, 35, 34, 38), (38, 34, 32, 36), (41, 37, 39, 43), (43, 39, 38, 42), (42, 38, 36, 40), (45, 41, 43, 47), (47, 43, 42, 46), (46, 42, 40, 44), (49, 45, 47, 51), (51, 47, 46, 50), (50, 46, 44, 48), (53, 49, 51, 55), (55, 51, 50, 54), (54, 50, 48, 52), (57, 53, 55, 59), (59, 55, 54, 58), (58, 54, 52, 56), (61, 57, 59, 63), (63, 59, 58, 62), (62, 58, 56, 60), (69, 64, 66, 71), (71, 66, 67, 70), (70, 67, 65, 68), (73, 69, 71, 75), (75, 71, 70, 74), (74, 70, 68, 72), (77, 73, 75, 79), (79, 75, 74, 78), (78, 74, 72, 76), (81, 77, 79, 83), (83, 79, 78, 82), (82, 78, 76, 80), (85, 81, 83, 87), (87, 83, 82, 86), (86, 82, 80, 84), (89, 85, 87, 91), (91, 87, 86, 90), (90, 86, 84, 88), (93, 89, 91, 95), (95, 91, 90, 94), (94, 90, 88, 92), (28, 93, 95, 30), (30, 95, 94, 31), (31, 94, 92, 29), (113, 100, 102, 115), (115, 102, 103, 114), (114, 103, 101, 112), (60, 96, 98, 62), (62, 98, 99, 63), (63, 99, 97, 61), (100, 65, 67, 102), (102, 67, 66, 103), (103, 66, 64, 101), (109, 104, 106, 111), (111, 106, 107, 110), (110, 107, 105, 108), (96, 109, 111, 98), (98, 111, 110, 99), (99, 110, 108, 97), (104, 113, 115, 106), (106, 115, 114, 107), (107, 114, 112, 105), (28, 33, 4, 3), (118, 200, 364, 323), (200, 116, 322, 364), (364, 322, 117, 201), (323, 364, 201, 119), (120, 202, 365, 324), (202, 118, 323, 365), (365, 323, 119, 203), (324, 365, 203, 121), (122, 204, 366, 325), (204, 120, 324, 366), (366, 324, 121, 205), (325, 366, 205, 123), (124, 206, 367, 326), (206, 122, 325, 367), (367, 325, 123, 207), (326, 367, 207, 125), (126, 208, 368, 327), (208, 124, 326, 368), (368, 326, 125, 209), (327, 368, 209, 127), (128, 210, 369, 328), (210, 126, 327, 369), (369, 327, 127, 211), (328, 369, 211, 129), (130, 212, 370, 329), (212, 128, 328, 370), (370, 328, 129, 213), (329, 370, 213, 131), (132, 214, 371, 330), (214, 130, 329, 371), (371, 329, 131, 215), (330, 371, 215, 133), (136, 216, 372, 332), (216, 134, 331, 372), (372, 331, 135, 217), (332, 372, 217, 137), (138, 218, 373, 333), (218, 136, 332, 373), (373, 332, 137, 219), (333, 373, 219, 139), (140, 220, 374, 334), (220, 138, 333, 374), (374, 333, 139, 221), (334, 374, 221, 141), (142, 222, 375, 335), (222, 140, 334, 375), (375, 334, 141, 223), (335, 375, 223, 143), (144, 224, 376, 336), (224, 142, 335, 376), (376, 335, 143, 225), (336, 376, 225, 145), (146, 226, 377, 337), (226, 144, 336, 377), (377, 336, 145, 227), (337, 377, 227, 147), (148, 228, 378, 338), (228, 146, 337, 378), (378, 337, 147, 229), (338, 378, 229, 149), (116, 230, 379, 322), (230, 148, 338, 379), (379, 338, 149, 231), (322, 379, 231, 117), (152, 232, 380, 340), (232, 150, 339, 380), (380, 339, 151, 233), (340, 380, 233, 153), (154, 234, 381, 341), (234, 152, 340, 381), (381, 340, 153, 235), (341, 381, 235, 155), (156, 236, 382, 342), (236, 154, 341, 382), (382, 341, 155, 237), (342, 382, 237, 157), (158, 238, 383, 343), (238, 156, 342, 383), (383, 342, 157, 239), (343, 383, 239, 159), (160, 240, 384, 344), (240, 158, 343, 384), (384, 343, 159, 241), (344, 384, 241, 161), (162, 242, 385, 345), (242, 160, 344, 385), (385, 344, 161, 243), (345, 385, 243, 163), (164, 244, 386, 346), (244, 162, 345, 386), (386, 345, 163, 245), (346, 386, 245, 165), (166, 246, 387, 347), (246, 164, 346, 387), (387, 346, 165, 247), (347, 387, 247, 167), (170, 248, 388, 349), (248, 168, 348, 388), (388, 348, 169, 249), (349, 388, 249, 171), (172, 250, 389, 350), (250, 170, 349, 389), (389, 349, 171, 251), (350, 389, 251, 173), (174, 252, 390, 351), (252, 172, 350, 390), (390, 350, 173, 253), (351, 390, 253, 175), (176, 254, 391, 352), (254, 174, 351, 391), (391, 351, 175, 255), (352, 391, 255, 177), (178, 256, 392, 353), (256, 176, 352, 392), (392, 352, 177, 257), (353, 392, 257, 179), (180, 258, 393, 354), (258, 178, 353, 393), (393, 353, 179, 259), (354, 393, 259, 181), (182, 260, 394, 355), (260, 180, 354, 394), (394, 354, 181, 261), (355, 394, 261, 183), (150, 262, 395, 339), (262, 182, 355, 395), (395, 355, 183, 263), (339, 395, 263, 151), (167, 302, 396, 347), (302, 189, 358, 396), (396, 358, 188, 303), (347, 396, 303, 166), (185, 304, 397, 356), (304, 132, 330, 397), (397, 330, 133, 305), (356, 397, 305, 184), (134, 306, 398, 331), (306, 187, 357, 398), (398, 357, 186, 307), (331, 398, 307, 135), (191, 308, 399, 359), (308, 169, 348, 399), (399, 348, 168, 309), (359, 399, 309, 190), (194, 310, 400, 361), (310, 198, 363, 400), (400, 363, 199, 311), (361, 400, 311, 195), (196, 312, 401, 362), (312, 192, 360, 401), (401, 360, 193, 313), (362, 401, 313, 197), (189, 314, 402, 358), (314, 196, 362, 402), (402, 362, 197, 315), (358, 402, 315, 188), (192, 316, 403, 360), (316, 185, 356, 403), (403, 356, 184, 317), (360, 403, 317, 193), (187, 318, 404, 357), (318, 194, 361, 404), (404, 361, 195, 319), (357, 404, 319, 186), (198, 320, 405, 363), (320, 191, 359, 405), (405, 359, 190, 321), (363, 405, 321, 199), (152, 266, 406, 232), (266, 119, 201, 406), (406, 201, 117, 264), (232, 406, 264, 150), (153, 233, 407, 267), (233, 151, 265, 407), (407, 265, 116, 200), (267, 407, 200, 118), (150, 264, 408, 262), (264, 117, 231, 408), (408, 231, 149, 268), (262, 408, 268, 182), (151, 263, 409, 265), (263, 183, 269, 409), (409, 269, 148, 230), (265, 409, 230, 116), (170, 272, 410, 248), (272, 137, 217, 410), (410, 217, 135, 270), (248, 410, 270, 168), (171, 249, 411, 273), (249, 169, 271, 411), (411, 271, 134, 216), (273, 411, 216, 136), (154, 274, 412, 234), (274, 121, 203, 412), (412, 203, 119, 266), (234, 412, 266, 152), (155, 235, 413, 275), (235, 153, 267, 413), (413, 267, 118, 202), (275, 413, 202, 120), (172, 276, 414, 250), (276, 139, 219, 414), (414, 219, 137, 272), (250, 414, 272, 170), (173, 251, 415, 277), (251, 171, 273, 415), (415, 273, 136, 218), (277, 415, 218, 138), (156, 278, 416, 236), (278, 123, 205, 416), (416, 205, 121, 274), (236, 416, 274, 154), (157, 237, 417, 279), (237, 155, 275, 417), (417, 275, 120, 204), (279, 417, 204, 122), (174, 280, 418, 252), (280, 141, 221, 418), (418, 221, 139, 276), (252, 418, 276, 172), (175, 253, 419, 281), (253, 173, 277, 419), (419, 277, 138, 220), (281, 419, 220, 140), (158, 282, 420, 238), (282, 125, 207, 420), (420, 207, 123, 278), (238, 420, 278, 156), (159, 239, 421, 283), (239, 157, 279, 421), (421, 279, 122, 206), (283, 421, 206, 124), (176, 284, 422, 254), (284, 143, 223, 422), (422, 223, 141, 280), (254, 422, 280, 174), (177, 255, 423, 285), (255, 175, 281, 423), (423, 281, 140, 222), (285, 423, 222, 142), (160, 286, 424, 240), (286, 127, 209, 424), (424, 209, 125, 282), (240, 424, 282, 158), (161, 241, 425, 287), (241, 159, 283, 425), (425, 283, 124, 208), (287, 425, 208, 126), (178, 288, 426, 256), (288, 145, 225, 426), (426, 225, 143, 284), (256, 426, 284, 176), (179, 257, 427, 289), (257, 177, 285, 427), (427, 285, 142, 224), (289, 427, 224, 144), (162, 290, 428, 242), (290, 129, 211, 428), (428, 211, 127, 286), (242, 428, 286, 160), (163, 243, 429, 291), (243, 161, 287, 429), (429, 287, 126, 210), (291, 429, 210, 128), (180, 292, 430, 258), (292, 147, 227, 430), (430, 227, 145, 288), (258, 430, 288, 178), (181, 259, 431, 293), (259, 179, 289, 431), (431, 289, 144, 226), (293, 431, 226, 146), (164, 294, 432, 244), (294, 131, 213, 432), (432, 213, 129, 290), (244, 432, 290, 162), (165, 245, 433, 295), (245, 163, 291, 433), (433, 291, 128, 212), (295, 433, 212, 130), (182, 268, 434, 260), (268, 149, 229, 434), (434, 229, 147, 292), (260, 434, 292, 180), (183, 261, 435, 269), (261, 181, 293, 435), (435, 293, 146, 228), (269, 435, 228, 148), (166, 296, 436, 246), (296, 133, 215, 436), (436, 215, 131, 294), (246, 436, 294, 164), (167, 247, 437, 297), (247, 165, 295, 437), (437, 295, 130, 214), (297, 437, 214, 132), (184, 305, 438, 300), (305, 133, 296, 438), (438, 296, 166, 303), (300, 438, 303, 188), (185, 301, 439, 304), (301, 189, 302, 439), (439, 302, 167, 297), (304, 439, 297, 132), (190, 309, 440, 298), (309, 168, 270, 440), (440, 270, 135, 307), (298, 440, 307, 186), (191, 299, 441, 308), (299, 187, 306, 441), (441, 306, 134, 271), (308, 441, 271, 169), (193, 317, 442, 313), (317, 184, 300, 442), (442, 300, 188, 315), (313, 442, 315, 197), (192, 312, 443, 316), (312, 196, 314, 443), (443, 314, 189, 301), (316, 443, 301, 185), (199, 321, 444, 311), (321, 190, 298, 444), (444, 298, 186, 319), (311, 444, 319, 195), (198, 310, 445, 320), (310, 194, 318, 445), (445, 318, 187, 299), (320, 445, 299, 191), (456, 466, 502, 497), (466, 450, 494, 502), (502, 494, 451, 467), (497, 502, 467, 457), (446, 468, 503, 492), (468, 456, 497, 503), (503, 497, 457, 469), (492, 503, 469, 447), (458, 472, 504, 498), (472, 464, 501, 504), (504, 501, 465, 473), (498, 504, 473, 459), (462, 474, 505, 500), (474, 460, 499, 505), (505, 499, 461, 475), (500, 505, 475, 463), (459, 476, 506, 498), (476, 461, 499, 506), (506, 499, 460, 477), (498, 506, 477, 458), (464, 478, 507, 501), (478, 446, 492, 507), (507, 492, 447, 479), (501, 507, 479, 465), (448, 480, 508, 493), (480, 462, 500, 508), (508, 500, 463, 481), (493, 508, 481, 449), (452, 486, 509, 495), (486, 454, 496, 509), (509, 496, 455, 487), (495, 509, 487, 453), (450, 488, 510, 494), (488, 452, 495, 510), (510, 495, 453, 489), (494, 510, 489, 451), (454, 490, 511, 496), (490, 448, 493, 511), (511, 493, 449, 491), (496, 511, 491, 455), (453, 487, 512, 489), (487, 455, 471, 512), (512, 471, 457, 467), (489, 512, 467, 451), (452, 488, 513, 486), (488, 450, 466, 513), (513, 466, 456, 470), (486, 513, 470, 454), (455, 491, 514, 471), (491, 449, 485, 514), (514, 485, 447, 469), (471, 514, 469, 457), (454, 470, 515, 490), (470, 456, 468, 515), (515, 468, 446, 484), (490, 515, 484, 448), (459, 473, 516, 476), (473, 465, 482, 516), (516, 482, 463, 475), (476, 516, 475, 461), (458, 477, 517, 472), (477, 460, 474, 517), (517, 474, 462, 483), (472, 517, 483, 464), (465, 479, 518, 482), (479, 447, 485, 518), (518, 485, 449, 481), (482, 518, 481, 463), (464, 483, 519, 478), (483, 462, 480, 519), (519, 480, 448, 484), (478, 519, 484, 446)])
me_circle_002.polygons.foreach_set('use_smooth', [True] * 498)
_uv = me_circle_002.uv_layers.new(name='UVMap')
_uv.uv.foreach_set('vector', [0.0, 0.0, 0.0, 0.0, 0.0, 0.0, 0.0, 0.0, 0.0, 0.0, 0.0, 0.0, 0.0, 0.0, 0.0, 0.0, 0.0, 0.0, 0.0, 0.0, 0.0, 0.0, 0.0, 0.0, 0.0, 0.0, 0.0, 0.0, 0.0, 0.0, 0.0, 0.0, 0.0, 0.0, 0.0, 0.0, 0.0, 0.0, 0.0, 0.0, 0.0, 0.0, 0.0, 0.0, 0.0, 0.0, 0.0, 0.0, 0.0, 0.0, 0.0, 0.0, 0.0, 0.0, 0.0, 0.0, 0.0, 0.0, 0.0, 0.0, 0.0, 0.0, 0.0, 0.0, 0.0, 0.0, 0.0, 0.0, 0.0, 0.0, 0.0, 0.0, 0.0, 0.0, 0.0, 0.0, 0.0, 0.0, 0.0, 0.0, 0.0, 0.0, 0.0, 0.0, 0.0, 0.0, 0.0, 0.0, 0.0, 0.0, 0.0, 0.0, 0.0, 0.0, 0.0, 0.0, 0.0, 0.0, 0.0, 0.0, 0.0, 0.0, 0.0, 0.0, 0.0, 0.0, 0.0, 0.0, 0.0, 0.0, 0.0, 0.0, 0.0, 0.0, 0.0, 0.0, 0.0, 0.0, 0.0, 0.0, 0.0, 0.0, 0.0, 0.0, 0.0, 0.0, 0.0, 0.0, 0.0, 0.0, 0.0, 0.0, 0.0, 0.0, 0.0, 0.0, 0.0, 0.0, 0.0, 0.0, 0.0, 0.0, 0.0, 0.0, 0.0, 0.0, 0.0, 0.0, 0.0, 0.0, 0.0, 0.0, 0.0, 0.0, 0.0, 0.0, 0.0, 0.0, 0.0, 0.0, 0.0, 0.0, 0.0, 0.0, 0.0, 0.0, 0.0, 0.0, 0.0, 0.0, 0.0, 0.0, 0.0, 0.0, 0.0, 0.0, 0.0, 0.0, 0.0, 0.0, 0.0, 0.0, 0.0, 0.0, 0.0, 0.0, 0.0, 0.0, 0.0, 0.0, 0.0, 0.0, 0.0, 0.0, 0.0, 0.0, 0.0, 0.0, 0.0, 0.0, 0.0, 0.0, 0.0, 0.0, 0.0, 0.0, 0.0, 0.0, 0.0, 0.0, 0.0, 0.0, 0.0, 0.0, 0.0, 0.0, 0.0, 0.0, 0.0, 0.0, 0.0, 0.0, 0.0, 0.0, 0.0, 0.0, 0.0, 0.0, 0.0, 0.0, 0.0, 0.0, 0.0, 0.0, 0.0, 0.0, 0.0, 0.0, 0.0, 0.0, 0.0, 0.0, 0.0, 0.0, 0.0, 0.0, 0.0, 0.0, 0.0, 0.0, 0.0, 0.0, 0.0, 0.0, 0.0, 0.0, 0.0, 0.0, 0.0, 0.0, 0.0, 0.0, 0.0, 0.0, 0.0, 0.0, 0.0, 0.0, 0.0, 0.0, 0.0, 0.0, 0.0, 0.0, 0.0, 0.0, 0.0, 0.0, 0.0, 0.0, 0.0, 0.0, 0.0, 0.0, 0.0, 0.0, 0.0, 0.0, 0.0, 0.0, 0.0, 0.0, 0.0, 0.0, 0.0, 0.0, 0.0, 0.0, 0.0, 0.0, 0.0, 0.0, 0.0, 0.0, 0.0, 0.0, 0.0, 0.0, 0.0, 0.0, 0.0, 0.0, 0.0, 0.0, 0.0, 0.0, 0.0, 0.0, 0.0, 0.0, 0.0, 0.0, 0.0, 0.0, 0.0, 0.0, 0.0, 0.0, 0.0, 0.0, 0.0, 0.0, 0.0, 0.0, 0.0, 0.0, 0.0, 0.0, 0.0, 0.0, 0.0, 0.0, 0.0, 0.0, 0.0, 0.0, 0.0, 0.0, 0.0, 0.0, 0.0, 0.0, 0.0, 0.0, 0.0, 0.0, 0.0, 0.0, 0.0, 0.0, 0.0, 0.0, 0.0, 0.0, 0.0, 0.0, 0.0, 0.0, 0.0, 0.0, 0.0, 0.0, 0.0, 0.0, 0.0, 0.0, 0.0, 0.0, 0.0, 0.0, 0.0, 0.0, 0.0, 0.0, 0.0, 0.0, 0.0, 0.0, 0.0, 0.0, 0.0, 0.0, 0.0, 0.0, 0.0, 0.0, 0.0, 0.0, 0.0, 0.0, 0.0, 0.0, 0.0, 0.0, 0.0, 0.0, 0.0, 0.0, 0.0, 0.0, 0.0, 0.0, 0.0, 0.0, 0.0, 0.0, 0.0, 0.0, 0.0, 0.0, 0.0, 0.0, 0.0, 0.0, 0.0, 0.0, 0.0, 0.0, 0.0, 0.0, 0.0, 0.0, 0.0, 0.0, 0.0, 0.0, 0.0, 0.0, 0.0, 0.0, 0.0, 0.0, 0.0, 0.0, 0.0, 0.0, 0.0, 0.0, 0.0, 0.0, 0.0, 0.0, 0.0, 0.0, 0.0, 0.0, 0.0, 0.0, 0.0, 0.0, 0.0, 0.0, 0.0, 0.0, 0.0, 0.0, 0.0, 0.0, 0.0, 0.0, 0.0, 0.0, 0.0, 0.0, 0.0, 0.0, 0.0, 0.0, 0.0, 0.0, 0.0, 0.0, 0.0, 0.0, 0.0, 0.0, 0.0, 0.0, 0.0, 0.0, 0.0, 0.0, 0.0, 0.0, 0.0, 0.0, 0.0, 0.0, 0.0, 0.0, 0.0, 0.0, 0.0, 0.0, 0.0, 0.0, 0.0, 0.0, 0.0, 0.0, 0.0, 0.0, 0.0, 0.0, 0.0, 0.0, 0.0, 0.0, 0.0, 0.0, 0.0, 0.0, 0.0, 0.0, 0.0, 0.0, 0.0, 0.0, 0.0, 0.0, 0.0, 0.0, 0.0, 0.0, 0.0, 0.0, 0.0, 0.0, 0.0, 0.0, 0.0, 0.0, 0.0, 0.0, 0.0, 0.0, 0.0, 0.0, 0.0, 0.0, 0.0, 0.0, 0.0, 0.0, 0.0, 0.0, 0.0, 0.0, 0.0, 0.0, 0.0, 0.0, 0.0, 0.0, 0.0, 0.0, 0.0, 0.0, 0.0, 0.0, 0.0, 0.0, 0.0, 0.0, 0.0, 0.0, 0.0, 0.0, 0.0, 0.0, 0.0, 0.0, 0.0, 0.0, 0.0, 0.0, 0.0, 0.0, 0.0, 0.0, 0.0, 0.0, 0.0, 0.0, 0.0, 0.0, 0.0, 0.0, 0.0, 0.0, 0.0, 0.0, 0.0, 0.0, 0.0, 0.0, 0.0, 0.0, 0.0, 0.0, 0.0, 0.0, 0.0, 0.0, 0.0, 0.0, 0.0, 0.0, 0.0, 0.0, 0.0, 0.0, 0.0, 0.0, 0.0, 0.0, 0.0, 0.0, 0.0, 0.0, 0.0, 0.0, 0.0, 0.0, 0.0, 0.0, 0.0, 0.0, 0.0, 0.0, 0.0, 0.0, 0.0, 0.0, 0.0, 0.0, 0.0, 0.0, 0.0, 0.0, 0.0, 0.0, 0.0, 0.0, 0.0, 0.0, 0.0, 0.0, 0.0, 0.0, 0.0, 0.0, 0.0, 0.0, 0.0, 0.0, 0.0, 0.0, 0.0, 0.0, 0.0, 0.0, 0.0, 0.0, 0.0, 0.0, 0.0, 0.0, 0.0, 0.0, 0.0, 0.0, 0.0, 0.0, 0.0, 0.0, 0.0, 0.0, 0.0, 0.0, 0.0, 0.0, 0.0, 0.0, 0.0, 0.0, 0.0, 0.0, 0.0, 0.0, 0.0, 0.0, 0.0, 0.0, 0.0, 0.0, 0.0, 0.0, 0.0, 0.0, 0.0, 0.0, 0.0, 0.0, 0.0, 0.0, 0.0, 0.0, 0.0, 0.0, 0.0, 0.0, 0.0, 0.0, 0.0, 0.0, 0.0, 0.0, 0.0, 0.0, 0.0, 0.0, 0.0, 0.0, 0.0, 0.0, 0.0, 0.0, 0.0, 0.0, 0.0, 0.0, 0.0, 0.0, 0.0, 0.0, 0.0, 0.0, 0.0, 0.0, 0.0, 0.0, 0.0, 0.0, 0.0, 0.0, 0.0, 0.0, 0.0, 0.0, 0.0, 0.0, 0.0, 0.0, 0.0, 0.0, 0.0, 0.0, 0.0, 0.0, 0.0, 0.0, 0.0, 0.0, 0.0, 0.0, 0.0, 0.0, 0.0, 0.0, 0.0, 0.0, 0.0, 0.0, 0.0, 0.0, 0.0, 0.0, 0.0, 0.0, 0.0, 0.0, 0.0, 0.0, 0.0, 0.0, 0.0, 0.0, 0.0, 0.0, 0.0, 0.0, 0.0, 0.0, 0.0, 0.0, 0.0, 0.0, 0.0, 0.0, 0.0, 0.0, 0.0, 0.0, 0.0, 0.0, 0.0, 0.0, 0.0, 0.0, 0.0, 0.0, 0.0, 0.0, 0.0, 0.0, 0.0, 0.0, 0.0, 0.0, 0.0, 0.0, 0.0, 0.0, 0.0, 0.0, 0.0, 0.0, 0.0, 0.0, 0.0, 0.0, 0.0, 0.0, 0.0, 0.0, 0.0, 0.0, 0.0, 0.0, 0.0, 0.0, 0.0, 0.0, 0.0, 0.0, 0.0, 0.0, 0.0, 0.0, 0.0, 0.0, 0.0, 0.0, 0.0, 0.0, 0.0, 0.0, 0.0, 0.0, 0.0, 0.0, 0.0, 0.0, 0.0, 0.0, 0.0, 0.0, 0.0, 0.0, 0.0, 0.0, 0.0, 0.0, 0.0, 0.0, 0.0, 0.0, 0.0, 0.0, 0.0, 0.0, 0.0, 0.0, 0.0, 0.0, 0.0, 0.0, 0.0, 0.0, 0.0, 0.0, 0.0, 0.0, 0.0, 0.0, 0.0, 0.0, 0.0, 0.0, 0.0, 0.0, 0.0, 0.0, 0.0, 0.0, 0.0, 0.0, 0.0, 0.0, 0.0, 0.0, 0.0, 0.0, 0.0, 0.0, 0.0, 0.0, 0.0, 0.0, 0.0, 0.0, 0.0, 0.0, 0.0, 0.0, 0.0, 0.0, 0.0, 0.0, 0.0, 0.0, 0.0, 0.0, 0.0, 0.0, 0.0, 0.0, 0.0, 0.0, 0.0, 0.0, 0.0, 0.0, 0.0, 0.0, 0.0, 0.0, 0.0, 0.0, 0.0, 0.0, 0.0, 0.0, 0.0, 0.0, 0.0, 0.0, 0.0, 0.0, 0.0, 0.0, 0.0, 0.0, 0.0, 0.0, 0.0, 0.0, 0.0, 0.0, 0.0, 0.0, 0.0, 0.0, 0.0, 0.0, 0.0, 0.0, 0.0, 0.0, 0.0, 0.0, 0.0, 0.0, 0.0, 0.0, 0.0, 0.0, 0.0, 0.0, 0.0, 0.0, 0.0, 0.0, 0.0, 0.0, 0.0, 0.0, 0.0, 0.0, 0.0, 0.0, 0.0, 0.0, 0.0, 0.0, 0.0, 0.0, 0.0, 0.0, 0.0, 0.0, 0.0, 0.0, 0.0, 0.0, 0.0, 0.0, 0.0, 0.0, 0.0, 0.0, 0.0, 0.0, 0.0, 0.0, 0.0, 0.0, 0.0, 0.0, 0.0, 0.0, 0.0, 0.0, 0.0, 0.0, 0.0, 0.0, 0.0, 0.0, 0.0, 0.0, 0.0, 0.0, 0.0, 0.0, 0.0, 0.0, 0.0, 0.0, 0.0, 0.0, 0.0, 0.0, 0.0, 0.0, 0.0, 0.0, 0.0, 0.0, 0.0, 0.0, 0.0, 0.0, 0.0, 0.0, 0.0, 0.0, 0.0, 0.0, 0.0, 0.0, 0.0, 0.0, 0.0, 0.0, 0.0, 0.0, 0.0, 0.0, 0.0, 0.0, 0.0, 0.0, 0.0, 0.0, 0.0, 0.0, 0.0, 0.0, 0.0, 0.0, 0.0, 0.0, 0.0, 0.0, 0.0, 0.0, 0.0, 0.0, 0.0, 0.0, 0.0, 0.0, 0.0, 0.0, 0.0, 0.0, 0.0, 0.0, 0.0, 0.0, 0.0, 0.0, 0.0, 0.0, 0.0, 0.0, 0.0, 0.0, 0.0, 0.0, 0.0, 0.0, 0.0, 0.0, 0.0, 0.0, 0.0, 0.0, 0.0, 0.0, 0.0, 0.0, 0.0, 0.0, 0.0, 0.0, 0.0, 0.0, 0.0, 0.0, 0.0, 0.0, 0.0, 0.0, 0.0, 0.0, 0.0, 0.0, 0.0, 0.0, 0.0, 0.0, 0.0, 0.0, 0.0, 0.0, 0.0, 0.0, 0.0, 0.0, 0.0, 0.0, 0.0, 0.0, 0.0, 0.0, 0.0, 0.0, 0.0, 0.0, 0.0, 0.0, 0.0, 0.0, 0.0, 0.0, 0.0, 0.0, 0.0, 0.0, 0.0, 0.0, 0.0, 0.0, 0.0, 0.0, 0.0, 0.0, 0.0, 0.0, 0.0, 0.0, 0.0, 0.0, 0.0, 0.0, 0.0, 0.0, 0.0, 0.0, 0.0, 0.0, 0.0, 0.0, 0.0, 0.0, 0.0, 0.0, 0.0, 0.0, 0.0, 0.0, 0.0, 0.0, 0.0, 0.0, 0.0, 0.0, 0.0, 0.0, 0.0, 0.0, 0.0, 0.0, 0.0, 0.0, 0.0, 0.0, 0.0, 0.0, 0.0, 0.0, 0.0, 0.0, 0.0, 0.0, 0.0, 0.0, 0.0, 0.0, 0.0, 0.0, 0.0, 0.0, 0.0, 0.0, 0.0, 0.0, 0.0, 0.0, 0.0, 0.0, 0.0, 0.0, 0.0, 0.0, 0.0, 0.0, 0.0, 0.0, 0.0, 0.0, 0.0, 0.0, 0.0, 0.0, 0.0, 0.0, 0.0, 0.0, 0.0, 0.0, 0.0, 0.0, 0.0, 0.0, 0.0, 0.0, 0.0, 0.0, 0.0, 0.0, 0.0, 0.0, 0.0, 0.0, 0.0, 0.0, 0.0, 0.0, 0.0, 0.0, 0.0, 0.0, 0.0, 0.0, 0.0, 0.0, 0.0, 0.0, 0.0, 0.0, 0.0, 0.0, 0.0, 0.0, 0.0, 0.0, 0.0, 0.0, 0.0, 0.0, 0.0, 0.0, 0.0, 0.0, 0.0, 0.0, 0.0, 0.0, 0.0, 0.0, 0.0, 0.0, 0.0, 0.0, 0.0, 0.0, 0.0, 0.0, 0.0, 0.0, 0.0, 0.0, 0.0, 0.0, 0.0, 0.0, 0.0, 0.0, 0.0, 0.0, 0.0, 0.0, 0.0, 0.0, 0.0, 0.0, 0.0, 0.0, 0.0, 0.0, 0.0, 0.0, 0.0, 0.0, 0.0, 0.0, 0.0, 0.0, 0.0, 0.0, 0.0, 0.0, 0.0, 0.0, 0.0, 0.0, 0.0, 0.0, 0.0, 0.0, 0.0, 0.0, 0.0, 0.0, 0.0, 0.0, 0.0, 0.0, 0.0, 0.0, 0.0, 0.0, 0.0, 0.0, 0.0, 0.0, 0.0, 0.0, 0.0, 0.0, 0.0, 0.0, 0.0, 0.0, 0.0, 0.0, 0.0, 0.0, 0.0, 0.0, 0.0, 0.0, 0.0, 0.0, 0.0, 0.0, 0.0, 0.0, 0.0, 0.0, 0.0, 0.0, 0.0, 0.0, 0.0, 0.0, 0.0, 0.0, 0.0, 0.0, 0.0, 0.0, 0.0, 0.0, 0.0, 0.0, 0.0, 0.0, 0.0, 0.0, 0.0, 0.0, 0.0, 0.0, 0.0, 0.0, 0.0, 0.0, 0.0, 0.0, 0.0, 0.0, 0.0, 0.0, 0.0, 0.0, 0.0, 0.0, 0.0, 0.0, 0.0, 0.0, 0.0, 0.0, 0.0, 0.0, 0.0, 0.0, 0.0, 0.0, 0.0, 0.0, 0.0, 0.0, 0.0, 0.0, 0.0, 0.0, 0.0, 0.0, 0.0, 0.0, 0.0, 0.0, 0.0, 0.0, 0.0, 0.0, 0.0, 0.0, 0.0, 0.0, 0.0, 0.0, 0.0, 0.0, 0.0, 0.0, 0.0, 0.0, 0.0, 0.0, 0.0, 0.0, 0.0, 0.0, 0.0, 0.0, 0.0, 0.0, 0.0, 0.0, 0.0, 0.0, 0.0, 0.0, 0.0, 0.0, 0.0, 0.0, 0.0, 0.0, 0.0, 0.0, 0.0, 0.0, 0.0, 0.0, 0.0, 0.0, 0.0, 0.0, 0.0, 0.0, 0.0, 0.0, 0.0, 0.0, 0.0, 0.0, 0.0, 0.0, 0.0, 0.0, 0.0, 0.0, 0.0, 0.0, 0.0, 0.0, 0.0, 0.0, 0.0, 0.0, 0.0, 0.0, 0.0, 0.0, 0.0, 0.0, 0.0, 0.0, 0.0, 0.0, 0.0, 0.0, 0.0, 0.0, 0.0, 0.0, 0.0, 0.0, 0.0, 0.0, 0.0, 0.0, 0.0, 0.0, 0.0, 0.0, 0.0, 0.0, 0.0, 0.0, 0.0, 0.0, 0.0, 0.0, 0.0, 0.0, 0.0, 0.0, 0.0, 0.0, 0.0, 0.0, 0.0, 0.0, 0.0, 0.0, 0.0, 0.0, 0.0, 0.0, 0.0, 0.0, 0.0, 0.0, 0.0, 0.0, 0.0, 0.0, 0.0, 0.0, 0.0, 0.0, 0.0, 0.0, 0.0, 0.0, 0.0, 0.0, 0.0, 0.0, 0.0, 0.0, 0.0, 0.0, 0.0, 0.0, 0.0, 0.0, 0.0, 0.0, 0.0, 0.0, 0.0, 0.0, 0.0, 0.0, 0.0, 0.0, 0.0, 0.0, 0.0, 0.0, 0.0, 0.0, 0.0, 0.0, 0.0, 0.0, 0.0, 0.0, 0.0, 0.0, 0.0, 0.0, 0.0, 0.0, 0.0, 0.0, 0.0, 0.0, 0.0, 0.0, 0.0, 0.0, 0.0, 0.0, 0.0, 0.0, 0.0, 0.0, 0.0, 0.0, 0.0, 0.0, 0.0, 0.0, 0.0, 0.0, 0.0, 0.0, 0.0, 0.0, 0.0, 0.0, 0.0, 0.0, 0.0, 0.0, 0.0, 0.0, 0.0, 0.0, 0.0, 0.0, 0.0, 0.0, 0.0, 0.0, 0.0, 0.0, 0.0, 0.0, 0.0, 0.0, 0.0, 0.0, 0.0, 0.0, 0.0, 0.0, 0.0, 0.0, 0.0, 0.0, 0.0, 0.0, 0.0, 0.0, 0.0, 0.0, 0.0, 0.0, 0.0, 0.0, 0.0, 0.0, 0.0, 0.0, 0.0, 0.0, 0.0, 0.0, 0.0, 0.0, 0.0, 0.0, 0.0, 0.0, 0.0, 0.0, 0.0, 0.0, 0.0, 0.0, 0.0, 0.0, 0.0, 0.0, 0.0, 0.0, 0.0, 0.0, 0.0, 0.0, 0.0, 0.0, 0.0, 0.0, 0.0, 0.0, 0.0, 0.0, 0.0, 0.0, 0.0, 0.0, 0.0, 0.0, 0.0, 0.0, 0.0, 0.0, 0.0, 0.0, 0.0, 0.0, 0.0, 0.0, 0.0, 0.0, 0.0, 0.0, 0.0, 0.0, 0.0, 0.0, 0.0, 0.0, 0.0, 0.0, 0.0, 0.0, 0.0, 0.0, 0.0, 0.0, 0.0, 0.0, 0.0, 0.0, 0.0, 0.0, 0.0, 0.0, 0.0, 0.0, 0.0, 0.0, 0.0, 0.0, 0.0, 0.0, 0.0, 0.0, 0.0, 0.0, 0.0, 0.0, 0.0, 0.0, 0.0, 0.0, 0.0, 0.0, 0.0, 0.0, 0.0, 0.0, 0.0, 0.0, 0.0, 0.0, 0.0, 0.0, 0.0, 0.0, 0.0, 0.0, 0.0, 0.0, 0.0, 0.0, 0.0, 0.0, 0.0, 0.0, 0.0, 0.0, 0.0, 0.0, 0.0, 0.0, 0.0, 0.0, 0.0, 0.0, 0.0, 0.0, 0.0, 0.0, 0.0, 0.0, 0.0, 0.0, 0.0, 0.0, 0.0, 0.0, 0.0, 0.0, 0.0, 0.0, 0.0, 0.0, 0.0, 0.0, 0.0, 0.0, 0.0, 0.0, 0.0, 0.0, 0.0, 0.0, 0.0, 0.0, 0.0, 0.0, 0.0, 0.0, 0.0, 0.0, 0.0, 0.0, 0.0, 0.0, 0.0, 0.0, 0.0, 0.0, 0.0, 0.0, 0.0, 0.0, 0.0, 0.0, 0.0, 0.0, 0.0, 0.0, 0.0, 0.0, 0.0, 0.0, 0.0, 0.0, 0.0, 0.0, 0.0, 0.0, 0.0, 0.0, 0.0, 0.0, 0.0, 0.0, 0.0, 0.0, 0.0, 0.0, 0.0, 0.0, 0.0, 0.0, 0.0, 0.0, 0.0, 0.0, 0.0, 0.0, 0.0, 0.0, 0.0, 0.0, 0.0, 0.0, 0.0, 0.0, 0.0, 0.0, 0.0, 0.0, 0.0, 0.0, 0.0, 0.0, 0.0, 0.0, 0.0, 0.0, 0.0, 0.0, 0.0, 0.0, 0.0, 0.0, 0.0, 0.0, 0.0, 0.0, 0.0, 0.0, 0.0, 0.0, 0.0, 0.0, 0.0, 0.0, 0.0, 0.0, 0.0, 0.0, 0.0, 0.0, 0.0, 0.0, 0.0, 0.0, 0.0, 0.0, 0.0, 0.0, 0.0, 0.0, 0.0, 0.0, 0.0, 0.0, 0.0, 0.0, 0.0, 0.0, 0.0, 0.0, 0.0, 0.0, 0.0, 0.0, 0.0, 0.0, 0.0, 0.0, 0.0, 0.0, 0.0, 0.0, 0.0, 0.0, 0.0, 0.0, 0.0, 0.0, 0.0, 0.0, 0.0, 0.0, 0.0, 0.0, 0.0, 0.0, 0.0, 0.0, 0.0, 0.0, 0.0, 0.0, 0.0, 0.0, 0.0, 0.0, 0.0, 0.0, 0.0, 0.0, 0.0, 0.0, 0.0, 0.0, 0.0, 0.0, 0.0, 0.0, 0.0, 0.0, 0.0, 0.0, 0.0, 0.0, 0.0, 0.0, 0.0, 0.0, 0.0, 0.0, 0.0, 0.0, 0.0, 0.0, 0.0, 0.0, 0.0, 0.0, 0.0, 0.0, 0.0, 0.0, 0.0, 0.0, 0.0, 0.0, 0.0, 0.0, 0.0, 0.0, 0.0, 0.0, 0.0, 0.0, 0.0, 0.0, 0.0, 0.0, 0.0, 0.0, 0.0, 0.0, 0.0, 0.0, 0.0, 0.0, 0.0, 0.0, 0.0, 0.0, 0.0, 0.0, 0.0, 0.0, 0.0, 0.0, 0.0, 0.0, 0.0, 0.0, 0.0, 0.0, 0.0, 0.0, 0.0, 0.0, 0.0, 0.0, 0.0, 0.0, 0.0, 0.0, 0.0, 0.0, 0.0, 0.0, 0.0, 0.0, 0.0, 0.0, 0.0, 0.0, 0.0, 0.0, 0.0, 0.0, 0.0, 0.0, 0.0, 0.0, 0.0, 0.0, 0.0, 0.0, 0.0, 0.0, 0.0, 0.0, 0.0, 0.0, 0.0, 0.0, 0.0, 0.0, 0.0, 0.0, 0.0, 0.0, 0.0, 0.0, 0.0, 0.0, 0.0, 0.0, 0.0, 0.0, 0.0, 0.0, 0.0, 0.0, 0.0, 0.0, 0.0, 0.0, 0.0, 0.0, 0.0, 0.0, 0.0, 0.0, 0.0, 0.0, 0.0, 0.0, 0.0, 0.0, 0.0, 0.0, 0.0, 0.0, 0.0, 0.0, 0.0, 0.0, 0.0, 0.0, 0.0, 0.0, 0.0, 0.0, 0.0, 0.0, 0.0, 0.0, 0.0, 0.0, 0.0, 0.0, 0.0, 0.0, 0.0, 0.0, 0.0, 0.0, 0.0, 0.0, 0.0, 0.0, 0.0, 0.0, 0.0, 0.0, 0.0, 0.0, 0.0, 0.0, 0.0, 0.0, 0.0, 0.0, 0.0, 0.0, 0.0, 0.0, 0.0, 0.0, 0.0, 0.0, 0.0, 0.0, 0.0, 0.0, 0.0, 0.0, 0.0, 0.0, 0.0, 0.0, 0.0, 0.0, 0.0, 0.0, 0.0, 0.0, 0.0, 0.0, 0.0, 0.0, 0.0, 0.0, 0.0, 0.0, 0.0, 0.0, 0.0, 0.0, 0.0, 0.0, 0.0, 0.0, 0.0, 0.0, 0.0, 0.0, 0.0, 0.0, 0.0, 0.0, 0.0, 0.0, 0.0, 0.0, 0.0, 0.0, 0.0, 0.0, 0.0, 0.0, 0.0, 0.0, 0.0, 0.0, 0.0, 0.0, 0.0, 0.0, 0.0, 0.0, 0.0, 0.0, 0.0, 0.0, 0.0, 0.0, 0.0, 0.0, 0.0, 0.0, 0.0, 0.0, 0.0, 0.0, 0.0, 0.0, 0.0, 0.0, 0.0, 0.0, 0.0, 0.0, 0.0, 0.0, 0.0, 0.0, 0.0, 0.0, 0.0, 0.0, 0.0, 0.0, 0.0, 0.0, 0.0, 0.0, 0.0, 0.0, 0.0, 0.0, 0.0, 0.0, 0.0, 0.0, 0.0, 0.0, 0.0, 0.0, 0.0, 0.0, 0.0, 0.0, 0.0, 0.0, 0.0, 0.0, 0.0, 0.0, 0.0, 0.0, 0.0, 0.0, 0.0, 0.0, 0.0, 0.0, 0.0, 0.0, 0.0, 0.0, 0.0, 0.0, 0.0, 0.0, 0.0, 0.0, 0.0, 0.0, 0.0, 0.0, 0.0, 0.0, 0.0, 0.0, 0.0, 0.0, 0.0, 0.0, 0.0, 0.0, 0.0, 0.0, 0.0, 0.0, 0.0, 0.0, 0.0, 0.0, 0.0, 0.0, 0.0, 0.0, 0.0, 0.0, 0.0, 0.0, 0.0, 0.0, 0.0, 0.0, 0.0, 0.0, 0.0, 0.0, 0.0, 0.0, 0.0, 0.0, 0.0, 0.0, 0.0, 0.0, 0.0, 0.0, 0.0, 0.0, 0.0, 0.0, 0.0, 0.0, 0.0, 0.0, 0.0, 0.0, 0.0, 0.0, 0.0, 0.0, 0.0, 0.0, 0.0, 0.0, 0.0, 0.0, 0.0, 0.0, 0.0, 0.0, 0.0, 0.0, 0.0, 0.0, 0.0, 0.0, 0.0, 0.0, 0.0, 0.0, 0.0, 0.0, 0.0, 0.0, 0.0, 0.0, 0.0, 0.0, 0.0, 0.0, 0.0, 0.0, 0.0, 0.0, 0.0, 0.0, 0.0, 0.0, 0.0, 0.0, 0.0, 0.0, 0.0, 0.0, 0.0, 0.0, 0.0, 0.0, 0.0, 0.0, 0.0, 0.0, 0.0, 0.0, 0.0, 0.0, 0.0, 0.0, 0.0, 0.0, 0.0, 0.0, 0.0, 0.0, 0.0, 0.0, 0.0, 0.0, 0.0, 0.0, 0.0, 0.0, 0.0, 0.0, 0.0, 0.0, 0.0, 0.0, 0.0, 0.0, 0.0, 0.0, 0.0, 0.0, 0.0, 0.0, 0.0, 0.0, 0.0, 0.0, 0.0, 0.0, 0.0, 0.0, 0.0, 0.0, 0.0, 0.0, 0.0, 0.0, 0.0, 0.0, 0.0, 0.0, 0.0, 0.0, 0.0, 0.0, 0.0, 0.0, 0.0, 0.0, 0.0, 0.0, 0.0, 0.0, 0.0, 0.0, 0.0, 0.0, 0.0, 0.0, 0.0, 0.0, 0.0, 0.0, 0.0, 0.0, 0.0, 0.0, 0.0, 0.0, 0.0, 0.0, 0.0, 0.0, 0.0, 0.0, 0.0, 0.0, 0.0, 0.0, 0.0, 0.0, 0.0, 0.0, 0.0, 0.0, 0.0, 0.0, 0.0, 0.0, 0.0, 0.0, 0.0, 0.0, 0.0, 0.0, 0.0, 0.0, 0.0, 0.0, 0.0, 0.0, 0.0, 0.0, 0.0, 0.0, 0.0, 0.0, 0.0, 0.0, 0.0, 0.0, 0.0, 0.0, 0.0, 0.0, 0.0, 0.0, 0.0, 0.0, 0.0, 0.0, 0.0, 0.0, 0.0, 0.0, 0.0, 0.0, 0.0, 0.0, 0.0, 0.0, 0.0, 0.0, 0.0, 0.0, 0.0, 0.0, 0.0, 0.0, 0.0, 0.0, 0.0, 0.0, 0.0, 0.0, 0.0, 0.0, 0.0, 0.0, 0.0, 0.0, 0.0, 0.0, 0.0, 0.0, 0.0, 0.0, 0.0, 0.0, 0.0, 0.0, 0.0, 0.0, 0.0, 0.0, 0.0, 0.0, 0.0, 0.0, 0.0, 0.0, 0.0, 0.0, 0.0, 0.0, 0.0, 0.0, 0.0, 0.0, 0.0, 0.0, 0.0, 0.0, 0.0, 0.0, 0.0, 0.0, 0.0, 0.0, 0.0, 0.0, 0.0, 0.0, 0.0, 0.0, 0.0, 0.0, 0.0, 0.0, 0.0, 0.0, 0.0, 0.0, 0.0, 0.0, 0.0, 0.0, 0.0, 0.0, 0.0, 0.0, 0.0, 0.0, 0.0, 0.0, 0.0, 0.0, 0.0, 0.0, 0.0, 0.0, 0.0, 0.0, 0.0, 0.0, 0.0, 0.0, 0.0, 0.0, 0.0, 0.0, 0.0, 0.0, 0.0, 0.0, 0.0, 0.0, 0.0, 0.0, 0.0, 0.0, 0.0, 0.0, 0.0, 0.0, 0.0, 0.0, 0.0, 0.0, 0.0, 0.0, 0.0, 0.0, 0.0, 0.0, 0.0, 0.0, 0.0, 0.0, 0.0, 0.0, 0.0, 0.0, 0.0, 0.0, 0.0, 0.0, 0.0, 0.0, 0.0, 0.0, 0.0, 0.0, 0.0, 0.0, 0.0, 0.0, 0.0, 0.0, 0.0, 0.0, 0.0, 0.0, 0.0, 0.0, 0.0, 0.0, 0.0, 0.0, 0.0, 0.0, 0.0, 0.0, 0.0, 0.0, 0.0, 0.0, 0.0, 0.0, 0.0, 0.0, 0.0, 0.0, 0.0, 0.0, 0.0, 0.0, 0.0, 0.0, 0.0, 0.0, 0.0, 0.0, 0.0, 0.0, 0.0, 0.0, 0.0, 0.0, 0.0, 0.0, 0.0, 0.0, 0.0, 0.0, 0.0, 0.0, 0.0, 0.0, 0.0, 0.0, 0.0, 0.0, 0.0, 0.0, 0.0, 0.0, 0.0, 0.0, 0.0, 0.0, 0.0, 0.0, 0.0, 0.0, 0.0, 0.0, 0.0, 0.0, 0.0, 0.0, 0.0, 0.0, 0.0, 0.0, 0.0, 0.0, 0.0, 0.0, 0.0, 0.0, 0.0, 0.0, 0.0, 0.0, 0.0, 0.0, 0.0, 0.0, 0.0, 0.0, 0.0, 0.0, 0.0, 0.0, 0.0, 0.0, 0.0, 0.0, 0.0, 0.0, 0.0, 0.0, 0.0, 0.0, 0.0, 0.0, 0.0, 0.0, 0.0, 0.0, 0.0, 0.0, 0.0, 0.0, 0.0, 0.0, 0.0, 0.0, 0.0, 0.0, 0.0, 0.0, 0.0, 0.0, 0.0, 0.0, 0.0, 0.0, 0.0, 0.0, 0.0, 0.0, 0.0, 0.0, 0.0, 0.0, 0.0, 0.0, 0.0, 0.0, 0.0, 0.0, 0.0, 0.0, 0.0, 0.0, 0.0, 0.0, 0.0, 0.0, 0.0, 0.0, 0.0, 0.0, 0.0, 0.0, 0.0, 0.0, 0.0, 0.0, 0.0, 0.0, 0.0, 0.0, 0.0, 0.0, 0.0, 0.0, 0.0, 0.0, 0.0, 0.0, 0.0, 0.0, 0.0, 0.0, 0.0, 0.0, 0.0, 0.0, 0.0, 0.0, 0.0, 0.0, 0.0, 0.0, 0.0, 0.0, 0.0, 0.0, 0.0, 0.0, 0.0, 0.0, 0.0, 0.0, 0.0, 0.0, 0.0, 0.0, 0.0, 0.0, 0.0, 0.0, 0.0, 0.0, 0.0, 0.0, 0.0, 0.0, 0.0, 0.0, 0.0, 0.0, 0.0, 0.0, 0.0, 0.0, 0.0, 0.0, 0.0, 0.0, 0.0, 0.0, 0.0, 0.0, 0.0, 0.0, 0.0, 0.0, 0.0, 0.0, 0.0, 0.0, 0.0, 0.0, 0.0, 0.0, 0.0, 0.0, 0.0, 0.0, 0.0, 0.0, 0.0, 0.0, 0.0, 0.0, 0.0, 0.0, 0.0, 0.0, 0.0, 0.0, 0.0, 0.0, 0.0, 0.0, 0.0, 0.0, 0.0, 0.0, 0.0, 0.0, 0.0, 0.0, 0.0, 0.0, 0.0, 0.0, 0.0, 0.0, 0.0, 0.0, 0.0, 0.0, 0.0, 0.0, 0.0, 0.0, 0.0, 0.0, 0.0, 0.0, 0.0, 0.0, 0.0, 0.0, 0.0, 0.0, 0.0, 0.0, 0.0, 0.0, 0.0, 0.0, 0.0, 0.0, 0.0, 0.0, 0.0, 0.0, 0.0, 0.0, 0.0, 0.0, 0.0, 0.0, 0.0, 0.0, 0.0, 0.0, 0.0, 0.0, 0.0, 0.0, 0.0, 0.0, 0.0, 0.0, 0.0, 0.0, 0.0, 0.0, 0.0, 0.0, 0.0, 0.0, 0.0, 0.0, 0.0, 0.0, 0.0, 0.0, 0.0, 0.0, 0.0, 0.0, 0.0, 0.0, 0.0, 0.0, 0.0, 0.0, 0.0, 0.0, 0.0, 0.0, 0.0, 0.0, 0.0, 0.0, 0.0, 0.0, 0.0, 0.0, 0.0, 0.0, 0.0, 0.0, 0.0, 0.0, 0.0, 0.0, 0.0, 0.0, 0.0, 0.0, 0.0, 0.0, 0.0, 0.0, 0.0, 0.0, 0.0, 0.0, 0.0, 0.0, 0.0, 0.0, 0.0, 0.0, 0.0, 0.0, 0.0, 0.0, 0.0, 0.0, 0.0, 0.0, 0.0, 0.0, 0.0, 0.0, 0.0, 0.0, 0.0, 0.0, 0.0, 0.0, 0.0, 0.0, 0.0, 0.0, 0.0, 0.0, 0.0, 0.0, 0.0, 0.0, 0.0, 0.0, 0.0, 0.0, 0.0, 0.0, 0.0, 0.0, 0.0, 0.0, 0.0, 0.0, 0.0, 0.0, 0.0, 0.0, 0.0, 0.0, 0.0, 0.0, 0.0, 0.0, 0.0, 0.0, 0.0, 0.0, 0.0, 0.0, 0.0, 0.0, 0.0, 0.0, 0.0, 0.0, 0.0, 0.0, 0.0, 0.0, 0.0, 0.0, 0.0, 0.0, 0.0, 0.0, 0.0, 0.0, 0.0, 0.0, 0.0, 0.0, 0.0, 0.0, 0.0, 0.0, 0.0, 0.0, 0.0, 0.0, 0.0, 0.0, 0.0, 0.0, 0.0, 0.0, 0.0, 0.0, 0.0, 0.0, 0.0, 0.0, 0.0, 0.0, 0.0, 0.0, 0.0, 0.0, 0.0, 0.0, 0.0, 0.0, 0.0, 0.0, 0.0, 0.0, 0.0, 0.0, 0.0, 0.0, 0.0, 0.0, 0.0, 0.0, 0.0, 0.0, 0.0, 0.0, 0.0, 0.0, 0.0, 0.0, 0.0, 0.0, 0.0, 0.0, 0.0, 0.0, 0.0, 0.0, 0.0, 0.0, 0.0, 0.0, 0.0, 0.0, 0.0, 0.0, 0.0, 0.0, 0.0, 0.0, 0.0, 0.0, 0.0, 0.0, 0.0, 0.0, 0.0, 0.0, 0.0, 0.0, 0.0, 0.0, 0.0, 0.0, 0.0, 0.0, 0.0, 0.0, 0.0, 0.0, 0.0, 0.0, 0.0, 0.0, 0.0, 0.0, 0.0, 0.0, 0.0, 0.0, 0.0, 0.0, 0.0, 0.0, 0.0, 0.0, 0.0, 0.0, 0.0, 0.0, 0.0, 0.0, 0.0, 0.0, 0.0, 0.0, 0.0, 0.0, 0.0, 0.0, 0.0, 0.0, 0.0, 0.0, 0.0, 0.0, 0.0, 0.0, 0.0, 0.0, 0.0, 0.0, 0.0, 0.0, 0.0, 0.0, 0.0, 0.0, 0.0, 0.0, 0.0, 0.0, 0.0, 0.0, 0.0, 0.0, 0.0, 0.0, 0.0, 0.0, 0.0, 0.0, 0.0, 0.0, 0.0, 0.0, 0.0, 0.0, 0.0, 0.0, 0.0, 0.0, 0.0, 0.0, 0.0, 0.0, 0.0, 0.0, 0.0, 0.0, 0.0, 0.0, 0.0, 0.0, 0.0, 0.0, 0.0, 0.0, 0.0, 0.0, 0.0, 0.0, 0.0, 0.0, 0.0, 0.0, 0.0, 0.0, 0.0, 0.0, 0.0, 0.0, 0.0, 0.0, 0.0, 0.0, 0.0, 0.0, 0.0, 0.0, 0.0, 0.0, 0.0, 0.0, 0.0, 0.0, 0.0, 0.0, 0.0, 0.0, 0.0, 0.0, 0.0, 0.0, 0.0, 0.0, 0.0, 0.0, 0.0, 0.0, 0.0, 0.0, 0.0, 0.0, 0.0, 0.0, 0.0, 0.0, 0.0, 0.0, 0.0, 0.0, 0.0, 0.0, 0.0, 0.0, 0.0, 0.0, 0.0, 0.0, 0.0, 0.0, 0.0, 0.0, 0.0, 0.0, 0.0, 0.0, 0.0, 0.0, 0.0, 0.0, 0.0, 0.0, 0.0, 0.0, 0.0, 0.0, 0.0, 0.0, 0.0, 0.0, 0.0, 0.0, 0.0, 0.0, 0.0, 0.0, 0.0, 0.0, 0.0, 0.0, 0.0, 0.0, 0.0, 0.0, 0.0, 0.0, 0.0, 0.0, 0.0, 0.0, 0.0, 0.0, 0.0, 0.0, 0.0, 0.0, 0.0, 0.0, 0.0, 0.0, 0.0, 0.0, 0.0, 0.0, 0.0, 0.0, 0.0, 0.0, 0.0, 0.0, 0.0, 0.0, 0.0, 0.0, 0.0, 0.0, 0.0, 0.0, 0.0, 0.0, 0.0, 0.0, 0.0, 0.0, 0.0, 0.0, 0.0, 0.0, 0.0, 0.0, 0.0, 0.0, 0.0, 0.0, 0.0, 0.0, 0.0, 0.0, 0.0, 0.0, 0.0, 0.0, 0.0, 0.0, 0.0, 0.0, 0.0, 0.0, 0.0, 0.0, 0.0, 0.0, 0.0, 0.0, 0.0, 0.0, 0.0, 0.0, 0.0, 0.0, 0.0, 0.0, 0.0, 0.0, 0.0, 0.0, 0.0, 0.0, 0.0, 0.0, 0.0, 0.0, 0.0, 0.0, 0.0, 0.0, 0.0, 0.0, 0.0, 0.0, 0.0, 0.0, 0.0, 0.0, 0.0, 0.0, 0.0, 0.0, 0.0, 0.0, 0.0, 0.0, 0.0, 0.0, 0.0, 0.0, 0.0, 0.0, 0.0, 0.0, 0.0, 0.0, 0.0, 0.0, 0.0, 0.0, 0.0, 0.0, 0.0, 0.0, 0.0, 0.0, 0.0, 0.0, 0.0, 0.0, 0.0, 0.0, 0.0, 0.0, 0.0, 0.0, 0.0, 0.0, 0.0, 0.0, 0.0, 0.0, 0.0, 0.0, 0.0, 0.0, 0.0, 0.0, 0.0, 0.0, 0.0, 0.0, 0.0, 0.0, 0.0, 0.0, 0.0, 0.0, 0.0, 0.0, 0.0, 0.0, 0.0, 0.0, 0.0, 0.0, 0.0, 0.0, 0.0, 0.0, 0.0, 0.0, 0.0, 0.0, 0.0, 0.0, 0.0, 0.0, 0.0, 0.0, 0.0, 0.0, 0.0, 0.0, 0.0, 0.0, 0.0, 0.0, 0.0, 0.0, 0.0, 0.0, 0.0, 0.0, 0.0, 0.0, 0.0, 0.0, 0.0, 0.0, 0.0, 0.0, 0.0, 0.0, 0.0, 0.0, 0.0, 0.0, 0.0, 0.0, 0.0, 0.0, 0.0, 0.0, 0.0, 0.0, 0.0, 0.0, 0.0, 0.0, 0.0, 0.0, 0.0, 0.0, 0.0, 0.0, 0.0, 0.0, 0.0, 0.0, 0.0, 0.0, 0.0, 0.0, 0.0, 0.0, 0.0, 0.0, 0.0, 0.0, 0.0, 0.0, 0.0, 0.0, 0.0, 0.0, 0.0, 0.0, 0.0, 0.0, 0.0, 0.0, 0.0, 0.0, 0.0, 0.0, 0.0, 0.0, 0.0, 0.0, 0.0, 0.0, 0.0, 0.0, 0.0, 0.0, 0.0, 0.0, 0.0, 0.0, 0.0, 0.0, 0.0, 0.0, 0.0, 0.0, 0.0, 0.0, 0.0, 0.0, 0.0, 0.0, 0.0, 0.0, 0.0, 0.0, 0.0, 0.0, 0.0, 0.0, 0.0, 0.0, 0.0, 0.0, 0.0, 0.0, 0.0, 0.0, 0.0, 0.0, 0.0, 0.0, 0.0, 0.0, 0.0, 0.0, 0.0, 0.0, 0.0, 0.0, 0.0, 0.0, 0.0, 0.0, 0.0, 0.0, 0.0, 0.0, 0.0, 0.0, 0.0, 0.0, 0.0, 0.0, 0.0, 0.0, 0.0, 0.0, 0.0, 0.0, 0.0, 0.0, 0.0, 0.0, 0.0, 0.0, 0.0, 0.0, 0.0, 0.0, 0.0, 0.0, 0.0, 0.0, 0.0, 0.0, 0.0, 0.0, 0.0, 0.0, 0.0, 0.0, 0.0, 0.0, 0.0, 0.0, 0.0, 0.0, 0.0, 0.0, 0.0, 0.0, 0.0, 0.0, 0.0, 0.0, 0.0, 0.0, 0.0, 0.0, 0.0, 0.0, 0.0, 0.0, 0.0, 0.0, 0.0, 0.0, 0.0, 0.0, 0.0, 0.0, 0.0, 0.0, 0.0, 0.0, 0.0, 0.0, 0.0, 0.0, 0.0, 0.0, 0.0, 0.0, 0.0, 0.0, 0.0, 0.0, 0.0, 0.0, 0.0, 0.0, 0.0, 0.0, 0.0, 0.0, 0.0, 0.0, 0.0, 0.0, 0.0, 0.0, 0.0, 0.0, 0.0, 0.0, 0.0, 0.0, 0.0, 0.0, 0.0, 0.0, 0.0, 0.0, 0.0, 0.0, 0.0, 0.0, 0.0, 0.0, 0.0, 0.0, 0.0, 0.0, 0.0, 0.0, 0.0, 0.0, 0.0, 0.0, 0.0, 0.0, 0.0, 0.0, 0.0, 0.0, 0.0, 0.0, 0.0, 0.0, 0.0, 0.0, 0.0, 0.0, 0.0, 0.0, 0.0, 0.0, 0.0, 0.0, 0.0, 0.0, 0.0, 0.0, 0.0, 0.0, 0.0, 0.0, 0.0, 0.0, 0.0, 0.0, 0.0, 0.0, 0.0, 0.0, 0.0, 0.0, 0.0, 0.0, 0.0, 0.0, 0.0, 0.0, 0.0, 0.0, 0.0, 0.0, 0.0, 0.0, 0.0, 0.0, 0.0, 0.0, 0.0, 0.0, 0.0, 0.0, 0.0, 0.0, 0.0, 0.0, 0.0, 0.0, 0.0, 0.0, 0.0, 0.0, 0.0, 0.0, 0.0, 0.0, 0.0, 0.0, 0.0, 0.0, 0.0, 0.0])
me_circle_002.update()
me_circle_004 = bpy.data.meshes.new('Circle.004')
me_circle_004.from_pydata([(1.02, -1.457, -0.03208), (1.02, -1.457, -0.1588), (-1.02, -1.457, -0.03208), (-1.02, -1.457, -0.1588), (0.9805, -1.458, -0.09543), (1.059, -1.456, -0.09543), (-1.059, -1.456, -0.09543), (-0.9805, -1.458, -0.09543), (-1.049, -2.931, -0.1415), (-1.049, -2.931, -0.04936), (1.049, -2.931, -0.1415), (1.049, -2.931, -0.04936), (-0.9917, -2.933, -0.1415), (-0.9917, -2.933, -0.04936), (0.9917, -2.933, -0.1415), (0.9917, -2.933, -0.04936), (-1.042, -3.347, -0.05627), (-1.042, -3.347, -0.1254), (1.042, -3.347, -0.05627), (1.042, -3.347, -0.1254), (-0.9988, -3.348, -0.05627), (-0.9988, -3.348, -0.1254), (0.9988, -3.348, -0.05627), (0.9988, -3.348, -0.1254), (0.9913, -1.458, -0.1415), (0.9913, -1.458, -0.04936), (1.048, -1.456, -0.1415), (1.048, -1.456, -0.04936), (1.02, -2.932, -0.1588), (1.02, -2.932, -0.03208), (-1.02, -2.932, -0.1588), (-1.02, -2.932, -0.03208), (-0.9913, -1.755, -0.04936), (-0.9913, -1.755, -0.1415), (-1.048, -1.753, -0.04936), (-1.048, -1.753, -0.1415), (1.048, -1.753, -0.04936), (1.048, -1.753, -0.1415), (0.9913, -1.755, -0.04936), (0.9913, -1.755, -0.1415), (1.02, -3.349, -0.0487), (1.02, -3.349, -0.1329), (-1.02, -3.349, -0.0487), (-1.02, -3.349, -0.1329), (-0.9929, -3.269, -0.04672), (-0.9929, -3.269, -0.1349), (-1.048, -3.268, -0.04672), (-1.048, -3.268, -0.1349), (1.048, -3.268, -0.04672), (1.048, -3.268, -0.1349), (0.9929, -3.269, -0.04672), (0.9929, -3.269, -0.1349), (-1.048, -1.456, -0.1415), (-1.048, -1.456, -0.04936), (-0.9913, -1.458, -0.1415), (-0.9913, -1.458, -0.04936), (-1.06, -2.931, -0.09543), (1.06, -2.931, -0.09543), (-0.9809, -2.933, -0.09543), (0.9809, -2.933, -0.09543), (-1.046, -3.348, -0.09082), (1.046, -3.348, -0.09082), (-0.9941, -3.349, -0.09082), (0.9941, -3.349, -0.09082), (-0.9805, -1.755, -0.09543), (-1.059, -1.753, -0.09543), (1.059, -1.753, -0.09543), (0.9805, -1.755, -0.09543), (1.02, -3.351, -0.09082), (-1.02, -3.351, -0.09082), (-0.9826, -3.27, -0.09082), (-1.058, -3.268, -0.09082), (1.058, -3.268, -0.09082), (0.9826, -3.27, -0.09082), (-1.02, -1.754, -0.1588), (-1.02, -1.754, -0.03208), (1.02, -1.754, -0.1588), (1.02, -1.754, -0.03208), (-1.02, -3.269, -0.1515), (-1.02, -3.269, -0.03014), (1.02, -3.269, -0.1515), (1.02, -3.269, -0.03014), (0.0, -2.465, -0.1207), (0.0, -2.465, -0.02854), (0.0, -2.523, -0.1207), (0.0, -2.523, -0.02854), (-1.008, -2.473, -0.1092), (-1.008, -2.473, -0.04006), (-1.008, -2.516, -0.1092), (-1.008, -2.516, -0.04006), (-0.8236, -2.523, -0.1207), (-0.8236, -2.523, -0.02854), (-0.8236, -2.465, -0.1207), (-0.8236, -2.465, -0.02854), (1.006, -2.473, -0.1092), (1.006, -2.473, -0.04006), (1.006, -2.516, -0.1092), (1.006, -2.516, -0.04006), (0.8232, -2.523, -0.1207), (0.8232, -2.523, -0.02854), (0.8232, -2.465, -0.1207), (0.8232, -2.465, -0.02854), (-0.9782, -2.467, -0.1187), (-0.9782, -2.467, -0.03052), (-0.4709, -2.465, -0.1207), (-0.4709, -2.465, -0.02854), (-0.8236, -2.494, -0.138), (-0.8236, -2.494, -0.01127), (0.9769, -2.467, -0.1187), (0.9769, -2.467, -0.03052), (0.9769, -2.521, -0.1187), (0.9769, -2.521, -0.03052), (1.008, -2.494, -0.03249), (1.008, -2.494, -0.1167), (0.4709, -2.465, -0.1207), (0.4709, -2.465, -0.02854), (0.4709, -2.523, -0.1207), (0.4709, -2.523, -0.02854), (0.8232, -2.494, -0.01127), (0.8232, -2.494, -0.138), (6.451e-09, -2.494, -0.138), (0.0, -2.494, -0.01127), (-0.9782, -2.521, -0.1187), (-0.9782, -2.521, -0.03052), (-1.01, -2.494, -0.1167), (-1.01, -2.494, -0.03249), (-0.4709, -2.523, -0.1207), (-0.4709, -2.523, -0.02854), (0.0, -2.455, -0.07461), (0.0, -2.533, -0.07461), (-1.01, -2.468, -0.07461), (-1.01, -2.52, -0.07461), (-0.8236, -2.533, -0.07461), (-0.8236, -2.455, -0.07461), (1.008, -2.468, -0.07461), (1.008, -2.52, -0.07461), (0.8232, -2.533, -0.07461), (0.8232, -2.455, -0.07461), (-0.9784, -2.456, -0.07461), (-0.4709, -2.455, -0.07461), (0.9771, -2.456, -0.07461), (0.9771, -2.532, -0.07461), (1.012, -2.494, -0.07461), (0.4709, -2.455, -0.07461), (0.4709, -2.533, -0.07461), (-0.9784, -2.532, -0.07461), (-1.014, -2.494, -0.07461), (-0.4709, -2.533, -0.07461), (-0.9784, -2.494, -0.01393), (-0.9784, -2.494, -0.1353), (-0.4709, -2.494, -0.01127), (-0.4709, -2.494, -0.138), (0.9771, -2.494, -0.01393), (0.9771, -2.494, -0.1353), (0.4709, -2.494, -0.01127), (0.4709, -2.494, -0.138), (1.02, -0.7371, -0.03208), (1.02, -0.7371, -0.1588), (-1.02, -0.7371, -0.03208), (-1.02, -0.7371, -0.1588), (0.9805, -0.7382, -0.09543), (1.059, -0.7361, -0.09543), (-1.059, -0.7361, -0.09543), (-0.9805, -0.7382, -0.09543), (0.9913, -0.7379, -0.1415), (0.9913, -0.7379, -0.04936), (1.048, -0.7364, -0.1415), (1.048, -0.7364, -0.04936), (-1.048, -0.7364, -0.1415), (-1.048, -0.7364, -0.04936), (-0.9913, -0.7379, -0.1415), (-0.9913, -0.7379, -0.04936)], [], [(37, 76, 1, 26), (32, 13, 58, 64), (64, 58, 12, 33), (39, 67, 4, 24), (9, 34, 65, 56), (74, 35, 52, 3), (66, 37, 26, 5), (56, 65, 35, 8), (77, 36, 27, 0), (36, 11, 57, 66), (66, 57, 10, 37), (36, 66, 5, 27), (15, 38, 67, 59), (76, 39, 24, 1), (67, 38, 25, 4), (59, 67, 39, 14), (18, 40, 68, 61), (40, 22, 63, 68), (68, 63, 23, 41), (61, 68, 41, 19), (20, 42, 69, 62), (42, 16, 60, 69), (69, 60, 17, 43), (62, 69, 43, 21), (13, 44, 70, 58), (44, 20, 62, 70), (70, 62, 21, 45), (58, 70, 45, 12), (16, 46, 71, 60), (46, 9, 56, 71), (71, 56, 8, 47), (60, 71, 47, 17), (11, 48, 72, 57), (48, 18, 61, 72), (72, 61, 19, 49), (57, 72, 49, 10), (22, 50, 73, 63), (50, 15, 59, 73), (73, 59, 14, 51), (63, 73, 51, 23), (8, 35, 74, 30), (34, 75, 2, 53), (32, 64, 7, 55), (30, 74, 33, 12), (9, 31, 75, 34), (31, 13, 32, 75), (35, 65, 6, 52), (38, 77, 0, 25), (14, 39, 76, 28), (33, 74, 3, 54), (75, 32, 55, 2), (28, 76, 37, 10), (15, 29, 77, 38), (29, 11, 36, 77), (64, 33, 54, 7), (65, 34, 53, 6), (17, 47, 78, 43), (47, 8, 30, 78), (78, 30, 12, 45), (43, 78, 45, 21), (16, 42, 79, 46), (42, 20, 44, 79), (79, 44, 13, 31), (46, 79, 31, 9), (23, 51, 80, 41), (51, 14, 28, 80), (80, 28, 10, 49), (41, 80, 49, 19), (22, 40, 81, 50), (40, 18, 48, 81), (81, 48, 11, 29), (50, 81, 29, 15), (92, 102, 138, 133), (102, 86, 130, 138), (138, 130, 87, 103), (133, 138, 103, 93), (82, 104, 139, 128), (104, 92, 133, 139), (139, 133, 93, 105), (128, 139, 105, 83), (94, 108, 140, 134), (108, 100, 137, 140), (140, 137, 101, 109), (134, 140, 109, 95), (98, 110, 141, 136), (110, 96, 135, 141), (141, 135, 97, 111), (136, 141, 111, 99), (95, 112, 142, 134), (112, 97, 135, 142), (142, 135, 96, 113), (134, 142, 113, 94), (100, 114, 143, 137), (114, 82, 128, 143), (143, 128, 83, 115), (137, 143, 115, 101), (84, 116, 144, 129), (116, 98, 136, 144), (144, 136, 99, 117), (129, 144, 117, 85), (88, 122, 145, 131), (122, 90, 132, 145), (145, 132, 91, 123), (131, 145, 123, 89), (86, 124, 146, 130), (124, 88, 131, 146), (146, 131, 89, 125), (130, 146, 125, 87), (90, 126, 147, 132), (126, 84, 129, 147), (147, 129, 85, 127), (132, 147, 127, 91), (89, 123, 148, 125), (123, 91, 107, 148), (148, 107, 93, 103), (125, 148, 103, 87), (88, 124, 149, 122), (124, 86, 102, 149), (149, 102, 92, 106), (122, 149, 106, 90), (91, 127, 150, 107), (127, 85, 121, 150), (150, 121, 83, 105), (107, 150, 105, 93), (90, 106, 151, 126), (106, 92, 104, 151), (151, 104, 82, 120), (126, 151, 120, 84), (95, 109, 152, 112), (109, 101, 118, 152), (152, 118, 99, 111), (112, 152, 111, 97), (94, 113, 153, 108), (113, 96, 110, 153), (153, 110, 98, 119), (108, 153, 119, 100), (101, 115, 154, 118), (115, 83, 121, 154), (154, 121, 85, 117), (118, 154, 117, 99), (100, 119, 155, 114), (119, 98, 116, 155), (155, 116, 84, 120), (114, 155, 120, 82), (55, 7, 163, 171), (54, 3, 159, 170), (27, 5, 161, 167), (4, 25, 165, 160), (26, 1, 157, 166), (25, 0, 156, 165), (1, 24, 164, 157), (7, 54, 170, 163), (0, 27, 167, 156), (6, 53, 169, 162), (5, 26, 166, 161), (53, 2, 158, 169), (2, 55, 171, 158), (24, 4, 160, 164), (52, 6, 162, 168), (3, 52, 168, 159)])
me_circle_004.polygons.foreach_set('use_smooth', [True] * 160)
_uv = me_circle_004.uv_layers.new(name='UVMap')
_uv.uv.foreach_set('vector', [0.0, 0.0, 0.0, 0.0, 0.0, 0.0, 0.0, 0.0, 0.0, 0.0, 0.0, 0.0, 0.0, 0.0, 0.0, 0.0, 0.0, 0.0, 0.0, 0.0, 0.0, 0.0, 0.0, 0.0, 0.0, 0.0, 0.0, 0.0, 0.0, 0.0, 0.0, 0.0, 0.0, 0.0, 0.0, 0.0, 0.0, 0.0, 0.0, 0.0, 0.0, 0.0, 0.0, 0.0, 0.0, 0.0, 0.0, 0.0, 0.0, 0.0, 0.0, 0.0, 0.0, 0.0, 0.0, 0.0, 0.0, 0.0, 0.0, 0.0, 0.0, 0.0, 0.0, 0.0, 0.0, 0.0, 0.0, 0.0, 0.0, 0.0, 0.0, 0.0, 0.0, 0.0, 0.0, 0.0, 0.0, 0.0, 0.0, 0.0, 0.0, 0.0, 0.0, 0.0, 0.0, 0.0, 0.0, 0.0, 0.0, 0.0, 0.0, 0.0, 0.0, 0.0, 0.0, 0.0, 0.0, 0.0, 0.0, 0.0, 0.0, 0.0, 0.0, 0.0, 0.0, 0.0, 0.0, 0.0, 0.0, 0.0, 0.0, 0.0, 0.0, 0.0, 0.0, 0.0, 0.0, 0.0, 0.0, 0.0, 0.0, 0.0, 0.0, 0.0, 0.0, 0.0, 0.0, 0.0, 0.0, 0.0, 0.0, 0.0, 0.0, 0.0, 0.0, 0.0, 0.0, 0.0, 0.0, 0.0, 0.0, 0.0, 0.0, 0.0, 0.0, 0.0, 0.0, 0.0, 0.0, 0.0, 0.0, 0.0, 0.0, 0.0, 0.0, 0.0, 0.0, 0.0, 0.0, 0.0, 0.0, 0.0, 0.0, 0.0, 0.0, 0.0, 0.0, 0.0, 0.0, 0.0, 0.0, 0.0, 0.0, 0.0, 0.0, 0.0, 0.0, 0.0, 0.0, 0.0, 0.0, 0.0, 0.0, 0.0, 0.0, 0.0, 0.0, 0.0, 0.0, 0.0, 0.0, 0.0, 0.0, 0.0, 0.0, 0.0, 0.0, 0.0, 0.0, 0.0, 0.0, 0.0, 0.0, 0.0, 0.0, 0.0, 0.0, 0.0, 0.0, 0.0, 0.0, 0.0, 0.0, 0.0, 0.0, 0.0, 0.0, 0.0, 0.0, 0.0, 0.0, 0.0, 0.0, 0.0, 0.0, 0.0, 0.0, 0.0, 0.0, 0.0, 0.0, 0.0, 0.0, 0.0, 0.0, 0.0, 0.0, 0.0, 0.0, 0.0, 0.0, 0.0, 0.0, 0.0, 0.0, 0.0, 0.0, 0.0, 0.0, 0.0, 0.0, 0.0, 0.0, 0.0, 0.0, 0.0, 0.0, 0.0, 0.0, 0.0, 0.0, 0.0, 0.0, 0.0, 0.0, 0.0, 0.0, 0.0, 0.0, 0.0, 0.0, 0.0, 0.0, 0.0, 0.0, 0.0, 0.0, 0.0, 0.0, 0.0, 0.0, 0.0, 0.0, 0.0, 0.0, 0.0, 0.0, 0.0, 0.0, 0.0, 0.0, 0.0, 0.0, 0.0, 0.0, 0.0, 0.0, 0.0, 0.0, 0.0, 0.0, 0.0, 0.0, 0.0, 0.0, 0.0, 0.0, 0.0, 0.0, 0.0, 0.0, 0.0, 0.0, 0.0, 0.0, 0.0, 0.0, 0.0, 0.0, 0.0, 0.0, 0.0, 0.0, 0.0, 0.0, 0.0, 0.0, 0.0, 0.0, 0.0, 0.0, 0.0, 0.0, 0.0, 0.0, 0.0, 0.0, 0.0, 0.0, 0.0, 0.0, 0.0, 0.0, 0.0, 0.0, 0.0, 0.0, 0.0, 0.0, 0.0, 0.0, 0.0, 0.0, 0.0, 0.0, 0.0, 0.0, 0.0, 0.0, 0.0, 0.0, 0.0, 0.0, 0.0, 0.0, 0.0, 0.0, 0.0, 0.0, 0.0, 0.0, 0.0, 0.0, 0.0, 0.0, 0.0, 0.0, 0.0, 0.0, 0.0, 0.0, 0.0, 0.0, 0.0, 0.0, 0.0, 0.0, 0.0, 0.0, 0.0, 0.0, 0.0, 0.0, 0.0, 0.0, 0.0, 0.0, 0.0, 0.0, 0.0, 0.0, 0.0, 0.0, 0.0, 0.0, 0.0, 0.0, 0.0, 0.0, 0.0, 0.0, 0.0, 0.0, 0.0, 0.0, 0.0, 0.0, 0.0, 0.0, 0.0, 0.0, 0.0, 0.0, 0.0, 0.0, 0.0, 0.0, 0.0, 0.0, 0.0, 0.0, 0.0, 0.0, 0.0, 0.0, 0.0, 0.0, 0.0, 0.0, 0.0, 0.0, 0.0, 0.0, 0.0, 0.0, 0.0, 0.0, 0.0, 0.0, 0.0, 0.0, 0.0, 0.0, 0.0, 0.0, 0.0, 0.0, 0.0, 0.0, 0.0, 0.0, 0.0, 0.0, 0.0, 0.0, 0.0, 0.0, 0.0, 0.0, 0.0, 0.0, 0.0, 0.0, 0.0, 0.0, 0.0, 0.0, 0.0, 0.0, 0.0, 0.0, 0.0, 0.0, 0.0, 0.0, 0.0, 0.0, 0.0, 0.0, 0.0, 0.0, 0.0, 0.0, 0.0, 0.0, 0.0, 0.0, 0.0, 0.0, 0.0, 0.0, 0.0, 0.0, 0.0, 0.0, 0.0, 0.0, 0.0, 0.0, 0.0, 0.0, 0.0, 0.0, 0.0, 0.0, 0.0, 0.0, 0.0, 0.0, 0.0, 0.0, 0.0, 0.0, 0.0, 0.0, 0.0, 0.0, 0.0, 0.0, 0.0, 0.0, 0.0, 0.0, 0.0, 0.0, 0.0, 0.0, 0.0, 0.0, 0.0, 0.0, 0.0, 0.0, 0.0, 0.0, 0.0, 0.0, 0.0, 0.0, 0.0, 0.0, 0.0, 0.0, 0.0, 0.0, 0.0, 0.0, 0.0, 0.0, 0.0, 0.0, 0.0, 0.0, 0.0, 0.0, 0.0, 0.0, 0.0, 0.0, 0.0, 0.0, 0.0, 0.0, 0.0, 0.0, 0.0, 0.0, 0.0, 0.0, 0.0, 0.0, 0.0, 0.0, 0.0, 0.0, 0.0, 0.0, 0.0, 0.0, 0.0, 0.0, 0.0, 0.0, 0.0, 0.0, 0.0, 0.0, 0.0, 0.0, 0.0, 0.0, 0.0, 0.0, 0.0, 0.0, 0.0, 0.0, 0.0, 0.0, 0.0, 0.0, 0.0, 0.0, 0.0, 0.0, 0.0, 0.0, 0.0, 0.0, 0.0, 0.0, 0.0, 0.0, 0.0, 0.0, 0.0, 0.0, 0.0, 0.0, 0.0, 0.0, 0.0, 0.0, 0.0, 0.0, 0.0, 0.0, 0.0, 0.0, 0.0, 0.0, 0.0, 0.0, 0.0, 0.0, 0.0, 0.0, 0.0, 0.0, 0.0, 0.0, 0.0, 0.0, 0.0, 0.0, 0.0, 0.0, 0.0, 0.0, 0.0, 0.0, 0.0, 0.0, 0.0, 0.0, 0.0, 0.0, 0.0, 0.0, 0.0, 0.0, 0.0, 0.0, 0.0, 0.0, 0.0, 0.0, 0.0, 0.0, 0.0, 0.0, 0.0, 0.0, 0.0, 0.0, 0.0, 0.0, 0.0, 0.0, 0.0, 0.0, 0.0, 0.0, 0.0, 0.0, 0.0, 0.0, 0.0, 0.0, 0.0, 0.0, 0.0, 0.0, 0.0, 0.0, 0.0, 0.0, 0.0, 0.0, 0.0, 0.0, 0.0, 0.0, 0.0, 0.0, 0.0, 0.0, 0.0, 0.0, 0.0, 0.0, 0.0, 0.0, 0.0, 0.0, 0.0, 0.0, 0.0, 0.0, 0.0, 0.0, 0.0, 0.0, 0.0, 0.0, 0.0, 0.0, 0.0, 0.0, 0.0, 0.0, 0.0, 0.0, 0.0, 0.0, 0.0, 0.0, 0.0, 0.0, 0.0, 0.0, 0.0, 0.0, 0.0, 0.0, 0.0, 0.0, 0.0, 0.0, 0.0, 0.0, 0.0, 0.0, 0.0, 0.0, 0.0, 0.0, 0.0, 0.0, 0.0, 0.0, 0.0, 0.0, 0.0, 0.0, 0.0, 0.0, 0.0, 0.0, 0.0, 0.0, 0.0, 0.0, 0.0, 0.0, 0.0, 0.0, 0.0, 0.0, 0.0, 0.0, 0.0, 0.0, 0.0, 0.0, 0.0, 0.0, 0.0, 0.0, 0.0, 0.0, 0.0, 0.0, 0.0, 0.0, 0.0, 0.0, 0.0, 0.0, 0.0, 0.0, 0.0, 0.0, 0.0, 0.0, 0.0, 0.0, 0.0, 0.0, 0.0, 0.0, 0.0, 0.0, 0.0, 0.0, 0.0, 0.0, 0.0, 0.0, 0.0, 0.0, 0.0, 0.0, 0.0, 0.0, 0.0, 0.0, 0.0, 0.0, 0.0, 0.0, 0.0, 0.0, 0.0, 0.0, 0.0, 0.0, 0.0, 0.0, 0.0, 0.0, 0.0, 0.0, 0.0, 0.0, 0.0, 0.0, 0.0, 0.0, 0.0, 0.0, 0.0, 0.0, 0.0, 0.0, 0.0, 0.0, 0.0, 0.0, 0.0, 0.0, 0.0, 0.0, 0.0, 0.0, 0.0, 0.0, 0.0, 0.0, 0.0, 0.0, 0.0, 0.0, 0.0, 0.0, 0.0, 0.0, 0.0, 0.0, 0.0, 0.0, 0.0, 0.0, 0.0, 0.0, 0.0, 0.0, 0.0, 0.0, 0.0, 0.0, 0.0, 0.0, 0.0, 0.0, 0.0, 0.0, 0.0, 0.0, 0.0, 0.0, 0.0, 0.0, 0.0, 0.0, 0.0, 0.0, 0.0, 0.0, 0.0, 0.0, 0.0, 0.0, 0.0, 0.0, 0.0, 0.0, 0.0, 0.0, 0.0, 0.0, 0.0, 0.0, 0.0, 0.0, 0.0, 0.0, 0.0, 0.0, 0.0, 0.0, 0.0, 0.0, 0.0, 0.0, 0.0, 0.0, 0.0, 0.0, 0.0, 0.0, 0.0, 0.0, 0.0, 0.0, 0.0, 0.0, 0.0, 0.0, 0.0, 0.0, 0.0, 0.0, 0.0, 0.0, 0.0, 0.0, 0.0, 0.0, 0.0, 0.0, 0.0, 0.0, 0.0, 0.0, 0.0, 0.0, 0.0, 0.0, 0.0, 0.0, 0.0, 0.0, 0.0, 0.0, 0.0, 0.0, 0.0, 0.0, 0.0, 0.0, 0.0, 0.0, 0.0, 0.0, 0.0, 0.0, 0.0, 0.0, 0.0, 0.0, 0.0, 0.0, 0.0, 0.0, 0.0, 0.0, 0.0, 0.0, 0.0, 0.0, 0.0, 0.0, 0.0, 0.0, 0.0, 0.0, 0.0, 0.0, 0.0, 0.0, 0.0, 0.0, 0.0, 0.0, 0.0, 0.0, 0.0, 0.0, 0.0, 0.0, 0.0, 0.0, 0.0, 0.0, 0.0, 0.0, 0.0, 0.0, 0.0, 0.0, 0.0, 0.0, 0.0, 0.0, 0.0, 0.0, 0.0, 0.0, 0.0, 0.0, 0.0, 0.0, 0.0, 0.0, 0.0, 0.0, 0.0, 0.0, 0.0, 0.0, 0.0, 0.0, 0.0, 0.0, 0.0, 0.0, 0.0, 0.0, 0.0, 0.0, 0.0, 0.0, 0.0, 0.0, 0.0, 0.0, 0.0, 0.0, 0.0, 0.0, 0.0, 0.0, 0.0, 0.0, 0.0, 0.0, 0.0, 0.0, 0.0, 0.0, 0.0, 0.0, 0.0, 0.0, 0.0, 0.0, 0.0, 0.0, 0.0, 0.0, 0.0, 0.0, 0.0, 0.0, 0.0, 0.0, 0.0, 0.0, 0.0, 0.0, 0.0, 0.0, 0.0, 0.0, 0.0, 0.0, 0.0, 0.0, 0.0, 0.0, 0.0, 0.0, 0.0, 0.0, 0.0, 0.0, 0.0, 0.0, 0.0, 0.0, 0.0, 0.0, 0.0, 0.0, 0.0, 0.0, 0.0, 0.0, 0.0, 0.0, 0.0, 0.0, 0.0, 0.0, 0.0, 0.0, 0.0, 0.0, 0.0, 0.0, 0.0, 0.0, 0.0, 0.0, 0.0, 0.0, 0.0, 0.0, 0.0, 0.0, 0.0, 0.0, 0.0, 0.0, 0.0, 0.0, 0.0, 0.0, 0.0, 0.0, 0.0, 0.0, 0.0, 0.0, 0.0, 0.0, 0.0, 0.0, 0.0, 0.0, 0.0, 0.0, 0.0, 0.0, 0.0, 0.0, 0.0, 0.0, 0.0, 0.0, 0.0, 0.0, 0.0, 0.0, 0.0, 0.0, 0.0, 0.0, 0.0, 0.0, 0.0, 0.0, 0.0, 0.0, 0.0, 0.0, 0.0, 0.0, 0.0, 0.0, 0.0, 0.0, 0.0, 0.0, 0.0, 0.0, 0.0, 0.0, 0.0, 0.0, 0.0, 0.0, 0.0, 0.0, 0.0, 0.0, 0.0, 0.0, 0.0, 0.0, 0.0, 0.0, 0.0, 0.0, 0.0, 0.0, 0.0, 0.0, 0.0, 0.0, 0.0, 0.0, 0.0, 0.0, 0.0, 0.0, 0.0, 0.0, 0.0, 0.0, 0.0, 0.0, 0.0, 0.0, 0.0, 0.0, 0.0, 0.0, 0.0, 0.0, 0.0, 0.0, 0.0, 0.0, 0.0, 0.0, 0.0, 0.0, 0.0, 0.0, 0.0, 0.0, 0.0, 0.0, 0.0, 0.0, 0.0, 0.0, 0.0])
me_circle_004.update()

# ---- objects
ob_cube = bpy.data.objects.new('Cube', me_cube)
ob_light = bpy.data.objects.new('Light', light_light)
ob_camera = bpy.data.objects.new('Camera', cam_camera)
ob_cube_004 = bpy.data.objects.new('Cube.004', me_cube_004)
ob_cube_001 = bpy.data.objects.new('Cube.001', me_cube_005)
ob_cube_002 = bpy.data.objects.new('Cube.002', me_cube_006)
ob_cube_003 = bpy.data.objects.new('Cube.003', me_cube_007)
ob_cube_005 = bpy.data.objects.new('Cube.005', me_cube_008)
ob_cube_006 = bpy.data.objects.new('Cube.006', me_cube_009)
ob_cube_007 = bpy.data.objects.new('Cube.007', me_cube_010)
ob_cube_008 = bpy.data.objects.new('Cube.008', me_cube_011)
ob_plane = bpy.data.objects.new('Plane', me_plane)
ob_plane_001 = bpy.data.objects.new('Plane.001', me_plane_001)
ob_circle_001 = bpy.data.objects.new('Circle.001', me_circle_002)
ob_circle_002 = bpy.data.objects.new('Circle.002', me_circle_004)

# ---- transforms, parenting, visibility, modifiers, constraints
ob_cube.location = (0.0, 0.0, 2.05)
ob_cube.lock_rotations_4d = False
ob_cube.empty_display_type = 'ARROWS'
ob_cube.lineart.crease_threshold = 0.0
_m = ob_cube.modifiers.new('Bevel', 'BEVEL')
_m.width = 0.01
_m.width_pct = 0.01
_m.segments = 2
_m = ob_cube.modifiers.new('Auto Smooth', 'NODES')
_m.node_group = ng_auto_smooth
_gi = [s.identifier for s in ng_auto_smooth.interface.items_tree if s.item_type == 'SOCKET' and s.in_out == 'INPUT']
_m[_gi[1]] = 0.5236  # Angle
ob_light.location = (4.076, 1.005, 7.954)
ob_light.rotation_euler = (0.6503, 0.05522, 1.866)
ob_light.lock_rotations_4d = False
ob_light.empty_display_type = 'ARROWS'
ob_light.color = (0.0, 0.0, 0.0, 0.0)
ob_light.lineart.crease_threshold = 0.0
ob_camera.location = (7.359, -6.926, 4.958)
ob_camera.rotation_euler = (1.109, 0.0, 0.8149)
ob_camera.lock_rotations_4d = False
ob_camera.empty_display_type = 'ARROWS'
ob_camera.color = (0.0, 0.0, 0.0, 0.0)
ob_camera.display_type = 'WIRE'
ob_camera.lineart.crease_threshold = 0.0
ob_cube_004.location = (0.9, -1.9, 1.0)
ob_cube_004.scale = (0.1, 0.1, 1.0)
_m = ob_cube_004.modifiers.new('Bevel', 'BEVEL')
_m.segments = 4
_m = ob_cube_004.modifiers.new('Auto Smooth', 'NODES')
_m.node_group = ng_auto_smooth
_gi = [s.identifier for s in ng_auto_smooth.interface.items_tree if s.item_type == 'SOCKET' and s.in_out == 'INPUT']
_m[_gi[1]] = 0.5236  # Angle
ob_cube_001.location = (-0.9, -1.9, 1.0)
ob_cube_001.rotation_euler = (0.0, -0.0, -1.571)
ob_cube_001.scale = (0.1, 0.1, 1.0)
_m = ob_cube_001.modifiers.new('Bevel', 'BEVEL')
_m.segments = 4
_m = ob_cube_001.modifiers.new('Auto Smooth', 'NODES')
_m.node_group = ng_auto_smooth
_gi = [s.identifier for s in ng_auto_smooth.interface.items_tree if s.item_type == 'SOCKET' and s.in_out == 'INPUT']
_m[_gi[1]] = 0.5236  # Angle
ob_cube_002.location = (-0.9, 1.9, 1.0)
ob_cube_002.rotation_euler = (0.0, -0.0, -3.142)
ob_cube_002.scale = (0.1, 0.1, 1.0)
_m = ob_cube_002.modifiers.new('Bevel', 'BEVEL')
_m.segments = 4
_m = ob_cube_002.modifiers.new('Auto Smooth', 'NODES')
_m.node_group = ng_auto_smooth
_gi = [s.identifier for s in ng_auto_smooth.interface.items_tree if s.item_type == 'SOCKET' and s.in_out == 'INPUT']
_m[_gi[1]] = 0.5236  # Angle
ob_cube_003.location = (0.9, 1.9, 1.0)
ob_cube_003.rotation_euler = (0.0, -0.0, -4.712)
ob_cube_003.scale = (0.1, 0.1, 1.0)
_m = ob_cube_003.modifiers.new('Bevel', 'BEVEL')
_m.segments = 4
_m = ob_cube_003.modifiers.new('Auto Smooth', 'NODES')
_m.node_group = ng_auto_smooth
_gi = [s.identifier for s in ng_auto_smooth.interface.items_tree if s.item_type == 'SOCKET' and s.in_out == 'INPUT']
_m[_gi[1]] = 0.5236  # Angle
ob_cube_005.location = (0.9, 0.0, 1.95)
ob_cube_005.scale = (0.05, 1.9, 0.1)
_m = ob_cube_005.modifiers.new('Bevel', 'BEVEL')
_m = ob_cube_005.modifiers.new('Auto Smooth', 'NODES')
_m.node_group = ng_auto_smooth
_gi = [s.identifier for s in ng_auto_smooth.interface.items_tree if s.item_type == 'SOCKET' and s.in_out == 'INPUT']
_m[_gi[1]] = 0.5236  # Angle
ob_cube_006.location = (-0.9, 0.0, 1.95)
ob_cube_006.scale = (0.05, 1.9, 0.1)
_m = ob_cube_006.modifiers.new('Bevel', 'BEVEL')
ob_cube_007.location = (0.0, 1.9, 1.95)
ob_cube_007.rotation_euler = (0.0, -0.0, -1.571)
ob_cube_007.scale = (0.05, 0.9, 0.1)
_m = ob_cube_007.modifiers.new('Bevel', 'BEVEL')
ob_cube_008.location = (0.0, -1.9, 1.95)
ob_cube_008.rotation_euler = (0.0, -0.0, -1.571)
ob_cube_008.scale = (0.05, 0.9, 0.1)
_m = ob_cube_008.modifiers.new('Bevel', 'BEVEL')
ob_plane.location = (0.0, 0.0, 0.0)
ob_plane.scale = (8.0, 8.0, 8.0)
ob_plane_001.location = (2.206, -0.1421, 1.078)
ob_plane_001.rotation_euler = (0.0, -0.0, -1.621)
ob_plane_001.scale = (0.6549, 0.6549, 0.524)
_m = ob_plane_001.modifiers.new('Auto Smooth', 'NODES')
_m.node_group = ng_auto_smooth
_gi = [s.identifier for s in ng_auto_smooth.interface.items_tree if s.item_type == 'SOCKET' and s.in_out == 'INPUT']
_m[_gi[1]] = 0.5236  # Angle
ob_circle_001.location = (2.638, -0.1638, 2.152)
ob_circle_001.rotation_euler = (1.077, -1.955e-16, -1.621)
ob_circle_001.scale = (0.6831, 0.6831, 0.6831)
ob_circle_002.location = (2.12, -0.1199, 2.031)
ob_circle_002.rotation_euler = (2.022, 2.338e-16, -1.621)
ob_circle_002.scale = (0.6831, 0.6831, 0.6831)

# ---- collection membership
col_collection.objects.link(ob_cube)
col_collection.objects.link(ob_light)
col_collection.objects.link(ob_camera)
col_collection.objects.link(ob_cube_004)
col_collection.objects.link(ob_cube_001)
col_collection.objects.link(ob_cube_002)
col_collection.objects.link(ob_cube_003)
col_collection.objects.link(ob_cube_005)
col_collection.objects.link(ob_cube_006)
col_collection.objects.link(ob_cube_007)
col_collection.objects.link(ob_cube_008)
col_collection.objects.link(ob_plane)
col_collection.objects.link(ob_plane_001)
col_collection.objects.link(ob_circle_001)
col_collection.objects.link(ob_circle_002)

# ---- scene / render settings (as saved in the file)
scene.camera = ob_camera
scene.frame_start = 1; scene.frame_end = 250; scene.frame_set(0)
scene.render.engine = 'BLENDER_EEVEE_NEXT'
scene.cycles.sampling_pattern = 'TABULATED_SOBOL'
bpy.context.view_layer.update()
